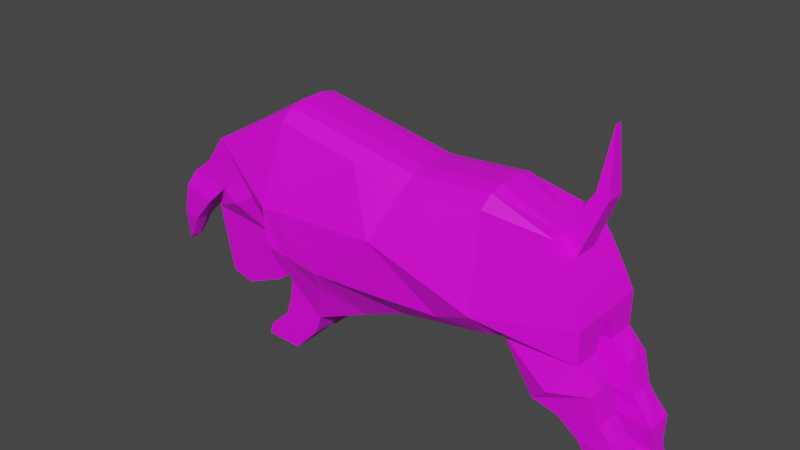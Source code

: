 # Source: bull.blend  (saved by Blender 3.3.6; exported with 4.5.12 LTS)
import bpy
from mathutils import Matrix  # noqa: F401  (used for matrix-valued properties, if any)

bpy.ops.wm.read_factory_settings(use_empty=True)
scene = bpy.context.scene
scene.name = 'Scene'

# ---- collections
col_collection = bpy.data.collections.new('Collection'); scene.collection.children.link(col_collection)

# ---- images (referenced by path relative to the original .blend; pixels are not part of the script)
import os
ASSET_DIR = os.environ.get("B2B_ASSET_DIR", "")  # directory of the original .blend (textures are referenced by path, not embedded)
HERE = os.path.dirname(os.path.abspath(__file__))  # packed textures are extracted next to this script under _unpacked/

def load_image(name, relpath, width, height, colorspace="sRGB"):
    """Load a texture the original file referenced (path relative to the .blend, or extracted next to this script)."""
    p = next((c for c in (os.path.join(HERE, relpath), os.path.join(ASSET_DIR, relpath)) if relpath and os.path.exists(c)), "")
    if p:
        img = bpy.data.images.load(p, check_existing=True)
        img.name = name
    else:  # same state as the original file: an image datablock whose file is absent (Cycles renders it pink)
        img = bpy.data.images.new(name, width, height)
        img.source = "FILE"
        img.filepath = "//" + (relpath or name)
    img.colorspace_settings.name = colorspace
    return img
img_bull = load_image('bull', 'bull.png', 1024, 1024, 'sRGB')

# ---- materials (node trees are filled in below, after node groups)
mat_material = bpy.data.materials.new('Material')
mat_material.use_transparent_shadow = False

# ---- material node trees
mat_material.use_nodes = True; mat_material.node_tree.nodes.clear()
_N = mat_material.node_tree.nodes; _L = mat_material.node_tree.links
n0 = _N.new('ShaderNodeBsdfPrincipled'); n0.name = 'Principled BSDF'; n0.location = (10, 300)
n0.distribution = 'GGX'
n0.subsurface_method = 'RANDOM_WALK_SKIN'
n0.inputs[3].default_value = 1.45
n0.inputs[27].default_value = (0.0, 0.0, 0.0, 1.0)
n0.inputs[28].default_value = 1.0
n1 = _N.new('ShaderNodeOutputMaterial'); n1.name = 'Material Output'; n1.location = (300, 300)
n2 = _N.new('ShaderNodeTexImage'); n2.name = 'Image Texture'; n2.location = (-280, 260)
n2.image = img_bull
_L.new(n0.outputs[0], n1.inputs[0])
_L.new(n2.outputs[0], n0.inputs[0])
n1.is_active_output = True

# ---- world
world_world = bpy.data.worlds.new('World'); scene.world = world_world
world_world.use_nodes = True; world_world.node_tree.nodes.clear()
_N = world_world.node_tree.nodes; _L = world_world.node_tree.links
n0 = _N.new('ShaderNodeOutputWorld'); n0.name = 'World Output'; n0.location = (300, 300)
n1 = _N.new('ShaderNodeBackground'); n1.name = 'Background'; n1.location = (10, 300)
n1.inputs[0].default_value = (0.05088, 0.05088, 0.05088, 1.0)
_L.new(n1.outputs[0], n0.inputs[0])
n0.is_active_output = True
world_world.color = (0.05088, 0.05088, 0.05088)
world_world.use_sun_shadow = False
world_world.sun_shadow_jitter_overblur = 0.0

# ---- meshes
me_cube_001 = bpy.data.meshes.new('Cube.001')
me_cube_001.from_pydata([(-0.1045, 0.2785, 0.4698), (0.2633, 0.2785, 0.4034), (0.8116, 0.2785, 0.4485), (1.213, 0.2785, 0.3669), (-0.686, 0.2785, 0.5742), (-1.258, 0.2785, 0.3123), (-1.396, 0.2785, 0.1153), (-1.548, 0.2785, -0.003371), (-1.609, 0.3053, -0.1244), (-1.659, 0.298, -0.3333), (-1.752, 0.2069, -0.611), (-1.678, 0.2431, -0.5493), (-1.555, 0.298, -0.3618), (-1.4, 0.3053, -0.1837), (-1.263, 0.2785, -0.04609), (-1.313, 0.2785, -0.1861), (-1.27, 0.2349, -0.6798), (-1.113, 0.2349, -0.7225), (-0.7786, 0.2785, -0.5611), (-0.8355, 0.2726, -0.2455), (-0.6552, 0.2785, -0.497), (-0.686, 0.2785, -0.6774), (-0.7264, 0.2785, -0.8032), (-0.8712, 0.2785, -0.9385), (-0.6433, 0.2785, -1.033), (-0.47, 0.2785, -0.8507), (-0.4171, 0.2785, -0.7126), (-0.07844, 0.2132, -0.5872), (0.2491, 0.2364, -0.4448), (0.878, 0.285, -0.3), (1.004, 0.2785, -0.2692), (1.203, 0.2785, -0.5921), (1.367, 0.2785, -0.6278), (1.509, 0.2785, -0.7296), (1.581, 0.2601, -0.8673), (1.476, 0.2785, -0.9646), (1.616, 0.2785, -1.017), (1.785, 0.2785, -1.033), (1.778, 0.2442, -0.929), (1.768, 0.2785, -0.7605), (1.683, 0.271, -0.6575), (1.635, 0.2785, -0.5999), (1.581, 0.2956, -0.4152), (1.474, 0.2785, -0.2739), (1.474, 0.2785, -0.05321), (1.412, 0.2785, 0.06783), (1.305, 0.2785, 0.2482), (0.8116, -1.58e-07, 0.5378), (0.2633, -5.127e-08, 0.4927), (-0.1045, 2.036e-08, 0.5591), (-0.686, 1.336e-07, 0.6636), (-1.258, 2.449e-07, 0.3123), (-0.8712, 0.1856, -0.9385), (-0.7264, 0.09282, -0.8032), (-0.7264, 0.1856, -0.8032), (-0.686, 0.09282, -0.6774), (-0.686, 0.1856, -0.6774), (-0.6552, 0.09282, -0.497), (-0.6552, 0.1856, -0.497), (-1.396, -0.0006154, 0.1153), (-1.263, 2.459e-07, -0.04609), (-1.313, 2.556e-07, -0.1861), (-1.27, 2.473e-07, -0.6798), (-1.113, 2.168e-07, -0.7225), (-0.7786, 1.516e-07, -0.5611), (-0.8355, 1.627e-07, -0.2455), (-0.6552, 1.276e-07, -0.497), (-0.4155, 8.089e-08, -0.7106), (-0.07844, 1.527e-08, -0.5872), (0.2491, -4.85e-08, -0.4448), (0.878, -1.71e-07, -0.3), (1.004, -1.955e-07, -0.2692), (1.474, -2.87e-07, -0.05321), (1.412, -2.749e-07, 0.06783), (1.305, -2.541e-07, 0.2482), (1.455, -2.833e-07, 0.6208), (1.431, -2.786e-07, 1.022), (1.357, -2.643e-07, 0.6541), (1.213, -2.361e-07, 0.3669), (0.1502, 0.4609, 0.1089), (-0.7186, 0.4486, 0.04581), (-0.89, 0.3736, 0.03596), (-1.067, 0.2785, 0.06371), (-1.041, 0.3872, -0.0511), (-0.8335, 0.2726, -0.2483), (-0.6928, 0.4563, -0.2012), (-0.2853, 0.4602, -0.2649), (-0.556, 0.4445, -0.2402), (-0.3297, 0.383, -0.417), (0.2197, 0.3937, -0.2801), (0.5655, 0.3356, -0.2906), (0.8444, 0.4047, -0.1547), (1.321, 0.3356, -0.472), (0.8116, 0.1856, 0.5151), (0.8116, 0.09282, 0.5378), (0.2633, 0.1856, 0.47), (0.2633, 0.09282, 0.4927), (-0.1045, 0.1856, 0.5365), (-0.1045, 0.09282, 0.5591), (-0.686, 0.1856, 0.6409), (-0.686, 0.09282, 0.6636), (-1.258, 0.1856, 0.3123), (-1.258, 0.09282, 0.3123), (-1.396, 0.1856, 0.1153), (-1.396, 0.09282, 0.1153), (-1.548, 0.1856, -0.003371), (-1.548, 0.1311, -0.003371), (-1.613, 0.2125, -0.1244), (-1.609, 0.1537, -0.1244), (-1.678, 0.2231, -0.3333), (-1.659, 0.1633, -0.3333), (-1.752, 0.1856, -0.611), (-1.752, 0.1644, -0.611), (-1.654, 0.1998, -0.5493), (-1.678, 0.1566, -0.5493), (-1.536, 0.2231, -0.3618), (-1.555, 0.1633, -0.3618), (-1.397, 0.1856, -0.1837), (-1.4, 0.1268, -0.1837), (-1.263, 0.1856, -0.04609), (-1.263, 0.09282, -0.04609), (-1.313, 0.1856, -0.1861), (-1.313, 0.09282, -0.1861), (-1.27, 0.1611, -0.6798), (-1.27, 0.09282, -0.6798), (-1.113, 0.1611, -0.7225), (-1.113, 0.09282, -0.7225), (-0.7786, 0.1856, -0.5611), (-0.7786, 0.09282, -0.5611), (-0.8355, 0.1817, -0.2455), (-0.8355, 0.09087, -0.2455), (-0.4155, 0.1856, -0.7106), (-0.4155, 0.09282, -0.7106), (-0.07844, 0.1422, -0.5872), (-0.07844, 0.07108, -0.5872), (0.2491, 0.1576, -0.4448), (0.2491, 0.07881, -0.4448), (0.878, 0.19, -0.3), (0.878, 0.09499, -0.3), (1.004, 0.1856, -0.2692), (1.004, 0.09282, -0.2692), (1.203, 0.1856, -0.611), (1.203, 0.0595, -0.5553), (1.367, 0.1856, -0.6442), (1.367, 0.09282, -0.6278), (1.509, 0.1856, -0.7296), (1.509, 0.09282, -0.7296), (1.581, 0.1856, -0.8673), (1.581, 0.1112, -0.8673), (1.476, 0.1856, -0.9646), (1.476, 0.09282, -0.9646), (1.616, 0.1856, -1.017), (1.616, 0.09282, -1.017), (1.785, 0.1856, -1.033), (1.785, 0.09282, -1.033), (1.778, 0.1856, -0.929), (1.778, 0.1271, -0.929), (1.768, 0.1856, -0.7605), (1.768, 0.09282, -0.7605), (1.683, 0.1856, -0.6442), (1.683, 0.1003, -0.6575), (1.635, 0.1856, -0.5872), (1.635, 0.09282, -0.5962), (1.581, 0.1856, -0.3974), (1.581, 0.09282, -0.4106), (1.474, 0.1856, -0.2739), (1.474, 0.09282, -0.2739), (1.474, 0.1856, -0.05321), (1.474, 0.09282, -0.05321), (1.412, 0.1856, 0.06783), (1.412, 0.09282, 0.06783), (1.305, 0.1856, 0.2482), (1.305, 0.09282, 0.2482), (1.454, 0.06302, 0.6196), (1.431, 0.02552, 1.022), (1.376, 0.06302, 0.6529), (1.213, 0.1856, 0.3669), (1.213, 0.09282, 0.3669), (-0.8712, 0.09282, -0.9385), (-0.6433, 0.1856, -1.033), (-0.6433, 0.09282, -1.033), (-0.47, 0.1856, -0.8507), (-0.47, 0.09282, -0.8507), (-0.8712, 0.2785, -0.9385), (-0.6433, 0.2785, -1.033), (-0.8712, 0.1856, -0.9385), (-0.8712, 0.09282, -0.9385), (-0.6433, 0.1856, -1.033), (-0.6433, 0.09282, -1.033), (-0.8712, 0.2785, -0.9385), (-0.6433, 0.2785, -1.033), (-0.8712, 0.1856, -0.9385), (-0.8712, 0.09282, -0.9385), (-0.6433, 0.1856, -1.033), (-0.6433, 0.09282, -1.033), (-0.8984, 0.2785, -1.024), (-0.8984, 0.1856, -1.024), (-0.8984, 0.09282, -1.024), (-0.1045, -0.2785, 0.4698), (0.2633, -0.2785, 0.4034), (0.8116, -0.2785, 0.4485), (1.213, -0.2785, 0.3669), (-0.686, -0.2785, 0.5742), (-1.258, -0.2785, 0.3123), (-1.396, -0.2785, 0.1153), (-1.548, -0.2785, -0.003371), (-1.609, -0.3053, -0.1244), (-1.659, -0.298, -0.3333), (-1.752, -0.2069, -0.611), (-1.678, -0.2431, -0.5493), (-1.555, -0.298, -0.3618), (-1.4, -0.3053, -0.1837), (-1.263, -0.2785, -0.04609), (-1.313, -0.2785, -0.1861), (-1.27, -0.2349, -0.6798), (-1.113, -0.2349, -0.7225), (-0.7786, -0.2785, -0.5611), (-0.8355, -0.2726, -0.2455), (-0.6552, -0.2785, -0.497), (-0.686, -0.2785, -0.6774), (-0.7264, -0.2785, -0.8032), (-0.8712, -0.2785, -0.9385), (-0.6433, -0.2785, -1.033), (-0.47, -0.2785, -0.8507), (-0.4171, -0.2785, -0.7126), (-0.07844, -0.2132, -0.5872), (0.2491, -0.2364, -0.4448), (0.878, -0.285, -0.3), (1.004, -0.2785, -0.2692), (1.203, -0.2785, -0.5921), (1.367, -0.2785, -0.6278), (1.509, -0.2785, -0.7296), (1.581, -0.2601, -0.8673), (1.476, -0.2785, -0.9646), (1.616, -0.2785, -1.017), (1.785, -0.2785, -1.033), (1.778, -0.2442, -0.929), (1.768, -0.2785, -0.7605), (1.683, -0.271, -0.6575), (1.635, -0.2785, -0.5999), (1.581, -0.2956, -0.4152), (1.474, -0.2785, -0.2739), (1.474, -0.2785, -0.05321), (1.412, -0.2785, 0.06783), (1.305, -0.2785, 0.2482), (-0.8712, -0.1856, -0.9385), (-0.7264, -0.09282, -0.8032), (-0.7264, -0.1856, -0.8032), (-0.686, -0.09282, -0.6774), (-0.686, -0.1856, -0.6774), (-0.6552, -0.09282, -0.497), (-0.6552, -0.1856, -0.497), (-1.396, 0.000616, 0.1153), (0.1502, -0.4609, 0.1089), (-0.7186, -0.4486, 0.04581), (-0.89, -0.3736, 0.03596), (-1.067, -0.2785, 0.06371), (-1.041, -0.3872, -0.0511), (-0.8335, -0.2726, -0.2483), (-0.6928, -0.4563, -0.2012), (-0.2853, -0.4602, -0.2649), (-0.556, -0.4445, -0.2402), (-0.3297, -0.383, -0.417), (0.2197, -0.3937, -0.2801), (0.5655, -0.3356, -0.2906), (0.8444, -0.4047, -0.1547), (1.321, -0.3356, -0.472), (0.8116, -0.1856, 0.5151), (0.8116, -0.09282, 0.5378), (0.2633, -0.1856, 0.47), (0.2633, -0.09282, 0.4927), (-0.1045, -0.1856, 0.5365), (-0.1045, -0.09282, 0.5591), (-0.686, -0.1856, 0.6409), (-0.686, -0.09282, 0.6636), (-1.258, -0.1856, 0.3123), (-1.258, -0.09282, 0.3123), (-1.396, -0.1856, 0.1153), (-1.396, -0.09282, 0.1153), (-1.548, -0.1856, -0.003371), (-1.548, -0.1311, -0.003371), (-1.613, -0.2125, -0.1244), (-1.609, -0.1537, -0.1244), (-1.678, -0.2231, -0.3333), (-1.659, -0.1633, -0.3333), (-1.752, -0.1856, -0.611), (-1.752, -0.1644, -0.611), (-1.654, -0.1998, -0.5493), (-1.678, -0.1566, -0.5493), (-1.536, -0.2231, -0.3618), (-1.555, -0.1633, -0.3618), (-1.397, -0.1856, -0.1837), (-1.4, -0.1268, -0.1837), (-1.263, -0.1856, -0.04609), (-1.263, -0.09282, -0.04609), (-1.313, -0.1856, -0.1861), (-1.313, -0.09282, -0.1861), (-1.27, -0.1611, -0.6798), (-1.27, -0.09282, -0.6798), (-1.113, -0.1611, -0.7225), (-1.113, -0.09282, -0.7225), (-0.7786, -0.1856, -0.5611), (-0.7786, -0.09282, -0.5611), (-0.8355, -0.1817, -0.2455), (-0.8355, -0.09087, -0.2455), (-0.4155, -0.1856, -0.7106), (-0.4155, -0.09282, -0.7106), (-0.07844, -0.1422, -0.5872), (-0.07844, -0.07108, -0.5872), (0.2491, -0.1576, -0.4448), (0.2491, -0.07881, -0.4448), (0.878, -0.19, -0.3), (0.878, -0.09499, -0.3), (1.004, -0.1856, -0.2692), (1.004, -0.09282, -0.2692), (1.203, -0.1856, -0.611), (1.203, -0.0595, -0.5553), (1.367, -0.1856, -0.6442), (1.367, -0.09282, -0.6278), (1.509, -0.1856, -0.7296), (1.509, -0.09282, -0.7296), (1.581, -0.1856, -0.8673), (1.581, -0.1112, -0.8673), (1.476, -0.1856, -0.9646), (1.476, -0.09282, -0.9646), (1.616, -0.1856, -1.017), (1.616, -0.09282, -1.017), (1.785, -0.1856, -1.033), (1.785, -0.09282, -1.033), (1.778, -0.1856, -0.929), (1.778, -0.1271, -0.929), (1.768, -0.1856, -0.7605), (1.768, -0.09282, -0.7605), (1.683, -0.1856, -0.6442), (1.683, -0.1003, -0.6575), (1.635, -0.1856, -0.5872), (1.635, -0.09282, -0.5962), (1.581, -0.1856, -0.3974), (1.581, -0.09282, -0.4106), (1.474, -0.1856, -0.2739), (1.474, -0.09282, -0.2739), (1.474, -0.1856, -0.05321), (1.474, -0.09282, -0.05321), (1.412, -0.1856, 0.06783), (1.412, -0.09282, 0.06783), (1.305, -0.1856, 0.2482), (1.305, -0.09282, 0.2482), (1.454, -0.06302, 0.6196), (1.431, -0.02552, 1.022), (1.376, -0.06302, 0.6529), (1.213, -0.1856, 0.3669), (1.213, -0.09282, 0.3669), (-0.8712, -0.09282, -0.9385), (-0.6433, -0.1856, -1.033), (-0.6433, -0.09282, -1.033), (-0.47, -0.1856, -0.8507), (-0.47, -0.09282, -0.8507), (-0.8712, -0.2785, -0.9385), (-0.6433, -0.2785, -1.033), (-0.8712, -0.1856, -0.9385), (-0.8712, -0.09282, -0.9385), (-0.6433, -0.1856, -1.033), (-0.6433, -0.09282, -1.033), (-0.8712, -0.2785, -0.9385), (-0.6433, -0.2785, -1.033), (-0.8712, -0.1856, -0.9385), (-0.8712, -0.09282, -0.9385), (-0.6433, -0.1856, -1.033), (-0.6433, -0.09282, -1.033), (-0.8984, -0.2785, -1.024), (-0.8984, -0.1856, -1.024), (-0.8984, -0.09282, -1.024)], [(187, 185), (193, 187), (361, 359), (367, 361)], [(9, 11, 10), (94, 47, 78, 177), (177, 78, 77, 175), (175, 77, 76, 174), (174, 76, 75, 173), (173, 75, 74, 172), (172, 74, 73, 170), (170, 73, 72, 168), (152, 156, 150), (156, 148, 150), (148, 156, 158), (158, 146, 148), (146, 158, 160), (160, 144, 146), (144, 160, 162), (162, 142, 144), (162, 164, 142), (142, 164, 166), (166, 140, 142), (71, 166, 72), (140, 166, 71), (72, 166, 168), (140, 71, 70, 138), (138, 70, 69, 136), (136, 69, 68, 134), (134, 68, 67, 132), (182, 181, 131, 132), (182, 132, 53), (53, 132, 55), (55, 132, 57), (132, 67, 66), (132, 66, 57), (20, 58, 57, 66, 65, 130, 129, 19, 84), (130, 65, 64, 128), (128, 64, 63, 126), (126, 63, 62, 124), (124, 62, 61, 122), (122, 61, 60, 120), (106, 118, 120), (106, 120, 104), (120, 102, 104), (102, 104, 51), (110, 112, 114), (110, 114, 116), (116, 108, 110), (108, 116, 118), (118, 106, 108), (102, 51, 50, 100), (100, 50, 49, 98), (98, 49, 48, 96), (96, 48, 47, 94), (2, 79, 1), (79, 0, 1), (79, 80, 0), (80, 4, 0), (80, 81, 5), (80, 5, 4), (81, 82, 6, 5), (14, 7, 6), (6, 82, 14), (13, 8, 14), (14, 8, 7), (11, 9, 12), (12, 9, 8), (8, 13, 12), (14, 83, 15), (83, 14, 82), (15, 83, 19), (83, 81, 84, 19), (19, 17, 15), (15, 17, 16), (17, 19, 18), (84, 80, 85), (81, 83, 82), (80, 84, 81), (85, 80, 87), (20, 84, 85), (29, 90, 91), (86, 87, 80), (87, 86, 88), (85, 26, 20), (26, 85, 87), (26, 88, 86, 27), (27, 86, 28), (88, 26, 87), (20, 26, 21), (131, 181, 25, 26), (21, 26, 22), (22, 26, 25), (1, 95, 93, 2), (25, 24, 22), (24, 23, 22), (28, 86, 89), (89, 90, 28), (79, 89, 86), (86, 80, 79), (28, 90, 29), (79, 91, 90, 89), (91, 79, 2), (30, 92, 31), (30, 29, 91), (43, 42, 31, 92), (92, 30, 91, 43), (44, 43, 91), (45, 44, 91), (46, 45, 91), (46, 91, 3), (2, 3, 91), (31, 42, 32), (32, 42, 33), (33, 42, 41), (41, 40, 33), (40, 39, 33), (39, 38, 34), (35, 34, 38), (34, 33, 39), (36, 38, 37), (95, 96, 94, 93), (0, 97, 95, 1), (97, 98, 96, 95), (4, 99, 97, 0), (99, 100, 98, 97), (5, 101, 99, 4), (101, 102, 100, 99), (6, 103, 101, 5), (103, 104, 102, 101), (7, 105, 103, 6), (105, 106, 104, 103), (8, 107, 105, 7), (107, 108, 106, 105), (9, 109, 107, 8), (109, 110, 108, 107), (10, 111, 109, 9), (111, 112, 110, 109), (11, 113, 111, 10), (113, 114, 112, 111), (12, 115, 113, 11), (115, 116, 114, 113), (13, 117, 115, 12), (117, 118, 116, 115), (14, 119, 117, 13), (119, 120, 118, 117), (15, 121, 119, 14), (121, 122, 120, 119), (16, 123, 121, 15), (123, 124, 122, 121), (17, 125, 123, 16), (125, 126, 124, 123), (18, 127, 125, 17), (127, 128, 126, 125), (19, 129, 127, 18), (129, 130, 128, 127), (27, 133, 131, 26), (133, 134, 132, 131), (28, 135, 133, 27), (135, 136, 134, 133), (29, 137, 135, 28), (137, 138, 136, 135), (30, 139, 137, 29), (139, 140, 138, 137), (31, 141, 139, 30), (141, 142, 140, 139), (32, 143, 141, 31), (143, 144, 142, 141), (33, 145, 143, 32), (145, 146, 144, 143), (34, 147, 145, 33), (147, 148, 146, 145), (35, 149, 147, 34), (149, 150, 148, 147), (36, 151, 149, 35), (151, 152, 150, 149), (37, 153, 151, 36), (153, 154, 152, 151), (38, 155, 153, 37), (155, 156, 154, 153), (39, 157, 155, 38), (157, 158, 156, 155), (40, 159, 157, 39), (159, 160, 158, 157), (41, 161, 159, 40), (161, 162, 160, 159), (42, 163, 161, 41), (163, 164, 162, 161), (43, 165, 163, 42), (165, 166, 164, 163), (44, 167, 165, 43), (167, 168, 166, 165), (45, 169, 167, 44), (169, 170, 168, 167), (46, 171, 169, 45), (171, 172, 170, 169), (2, 93, 176, 3), (93, 94, 177, 176), (104, 120, 60), (104, 60, 59), (104, 59, 51), (21, 56, 58, 20), (56, 55, 57, 58), (22, 54, 56, 21), (54, 53, 55, 56), (23, 52, 54, 22), (52, 178, 53, 54), (178, 52, 185, 186), (179, 180, 188, 187), (25, 181, 179, 24), (181, 182, 180, 179), (178, 182, 53), (178, 180, 182), (152, 154, 156), (36, 35, 38), (3, 176, 171, 46), (172, 171, 176, 177), (172, 177, 173), (177, 175, 173), (174, 173, 175), (196, 193, 194, 197), (195, 190, 193, 196), (23, 24, 184, 183), (180, 178, 186, 188), (24, 179, 187, 184), (52, 23, 183, 185), (190, 195, 189), (185, 183, 189, 191), (188, 186, 192, 194), (186, 185, 191, 192), (183, 184, 190, 189), (192, 191, 196, 197), (191, 189, 195, 196), (192, 197, 194), (207, 208, 209), (268, 351, 78, 47), (351, 349, 77, 78), (349, 348, 76, 77), (348, 347, 75, 76), (347, 346, 74, 75), (346, 344, 73, 74), (344, 342, 72, 73), (326, 324, 330), (330, 324, 322), (322, 332, 330), (332, 322, 320), (320, 334, 332), (334, 320, 318), (318, 336, 334), (336, 318, 316), (336, 316, 338), (316, 340, 338), (340, 316, 314), (71, 72, 340), (314, 71, 340), (72, 342, 340), (314, 312, 70, 71), (312, 310, 69, 70), (310, 308, 68, 69), (308, 306, 67, 68), (356, 306, 305, 355), (356, 246, 306), (246, 248, 306), (248, 250, 306), (306, 66, 67), (306, 250, 66), (218, 258, 217, 303, 304, 65, 66, 250, 251), (304, 302, 64, 65), (302, 300, 63, 64), (300, 298, 62, 63), (298, 296, 61, 62), (296, 294, 60, 61), (280, 294, 292), (280, 278, 294), (294, 278, 276), (276, 51, 278), (284, 288, 286), (284, 290, 288), (290, 284, 282), (282, 292, 290), (292, 282, 280), (276, 274, 50, 51), (274, 272, 49, 50), (272, 270, 48, 49), (270, 268, 47, 48), (200, 199, 253), (253, 199, 198), (253, 198, 254), (254, 198, 202), (254, 203, 255), (254, 202, 203), (255, 203, 204, 256), (212, 204, 205), (204, 212, 256), (211, 212, 206), (212, 205, 206), (209, 210, 207), (210, 206, 207), (206, 210, 211), (212, 213, 257), (257, 256, 212), (213, 217, 257), (257, 217, 258, 255), (217, 213, 215), (213, 214, 215), (215, 216, 217), (258, 259, 254), (255, 256, 257), (254, 255, 258), (259, 261, 254), (218, 259, 258), (227, 265, 264), (260, 254, 261), (261, 262, 260), (259, 218, 224), (224, 261, 259), (224, 225, 260, 262), (225, 226, 260), (262, 261, 224), (218, 219, 224), (305, 224, 223, 355), (219, 220, 224), (220, 223, 224), (199, 200, 267, 269), (223, 220, 222), (222, 220, 221), (226, 263, 260), (263, 226, 264), (253, 260, 263), (260, 253, 254), (226, 227, 264), (253, 263, 264, 265), (265, 200, 253), (228, 229, 266), (228, 265, 227), (241, 266, 229, 240), (266, 241, 265, 228), (242, 265, 241), (243, 265, 242), (244, 265, 243), (244, 201, 265), (200, 265, 201), (229, 230, 240), (230, 231, 240), (231, 239, 240), (239, 231, 238), (238, 231, 237), (237, 232, 236), (233, 236, 232), (232, 237, 231), (234, 235, 236), (269, 267, 268, 270), (198, 199, 269, 271), (271, 269, 270, 272), (202, 198, 271, 273), (273, 271, 272, 274), (203, 202, 273, 275), (275, 273, 274, 276), (204, 203, 275, 277), (277, 275, 276, 278), (205, 204, 277, 279), (279, 277, 278, 280), (206, 205, 279, 281), (281, 279, 280, 282), (207, 206, 281, 283), (283, 281, 282, 284), (208, 207, 283, 285), (285, 283, 284, 286), (209, 208, 285, 287), (287, 285, 286, 288), (210, 209, 287, 289), (289, 287, 288, 290), (211, 210, 289, 291), (291, 289, 290, 292), (212, 211, 291, 293), (293, 291, 292, 294), (213, 212, 293, 295), (295, 293, 294, 296), (214, 213, 295, 297), (297, 295, 296, 298), (215, 214, 297, 299), (299, 297, 298, 300), (216, 215, 299, 301), (301, 299, 300, 302), (217, 216, 301, 303), (303, 301, 302, 304), (225, 224, 305, 307), (307, 305, 306, 308), (226, 225, 307, 309), (309, 307, 308, 310), (227, 226, 309, 311), (311, 309, 310, 312), (228, 227, 311, 313), (313, 311, 312, 314), (229, 228, 313, 315), (315, 313, 314, 316), (230, 229, 315, 317), (317, 315, 316, 318), (231, 230, 317, 319), (319, 317, 318, 320), (232, 231, 319, 321), (321, 319, 320, 322), (233, 232, 321, 323), (323, 321, 322, 324), (234, 233, 323, 325), (325, 323, 324, 326), (235, 234, 325, 327), (327, 325, 326, 328), (236, 235, 327, 329), (329, 327, 328, 330), (237, 236, 329, 331), (331, 329, 330, 332), (238, 237, 331, 333), (333, 331, 332, 334), (239, 238, 333, 335), (335, 333, 334, 336), (240, 239, 335, 337), (337, 335, 336, 338), (241, 240, 337, 339), (339, 337, 338, 340), (242, 241, 339, 341), (341, 339, 340, 342), (243, 242, 341, 343), (343, 341, 342, 344), (244, 243, 343, 345), (345, 343, 344, 346), (200, 201, 350, 267), (267, 350, 351, 268), (278, 60, 294), (278, 252, 60), (278, 51, 252), (219, 218, 251, 249), (249, 251, 250, 248), (220, 219, 249, 247), (247, 249, 248, 246), (221, 220, 247, 245), (245, 247, 246, 352), (352, 360, 359, 245), (353, 361, 362, 354), (223, 222, 353, 355), (355, 353, 354, 356), (352, 246, 356), (352, 356, 354), (326, 330, 328), (234, 236, 233), (201, 244, 345, 350), (346, 351, 350, 345), (346, 347, 351), (351, 347, 349), (348, 349, 347), (370, 371, 368, 367), (369, 370, 367, 364), (221, 357, 358, 222), (354, 362, 360, 352), (222, 358, 361, 353), (245, 359, 357, 221), (364, 363, 369), (359, 365, 363, 357), (362, 368, 366, 360), (360, 366, 365, 359), (357, 363, 364, 358), (366, 371, 370, 365), (365, 370, 369, 363), (366, 368, 371)])
_uv = me_cube_001.uv_layers.new(name='UVMap')
_uv.uv.foreach_set('vector', [0.5343, 0.7318, 0.58, 0.7357, 0.593, 0.7511, 0.9177, 0.4267, 0.9373, 0.4263, 0.9411, 0.5164, 0.9215, 0.5168, 0.2772, 0.7515, 0.297, 0.7515, 0.297, 0.8196, 0.2836, 0.8209, 0.2836, 0.8209, 0.297, 0.8196, 0.297, 0.8979, 0.2915, 0.8979, 0.7404, 0.5265, 0.7458, 0.5265, 0.7458, 0.6116, 0.7325, 0.6118, 0.7325, 0.6118, 0.7458, 0.6116, 0.7458, 0.685, 0.7261, 0.685, 0.7261, 0.685, 0.7458, 0.685, 0.7458, 0.7264, 0.7261, 0.7264, 0.7261, 0.7264, 0.7458, 0.7264, 0.7458, 0.7538, 0.7261, 0.7538, 0.492, 0.9556, 0.4533, 0.9597, 0.5104, 0.9297, 0.4533, 0.9597, 0.4805, 0.9252, 0.5104, 0.9297, 0.4805, 0.9252, 0.4533, 0.9597, 0.4347, 0.9287, 0.4347, 0.9287, 0.4765, 0.8924, 0.4805, 0.9252, 0.4765, 0.8924, 0.4347, 0.9287, 0.4375, 0.9005, 0.4375, 0.9005, 0.4894, 0.8575, 0.4765, 0.8924, 0.4894, 0.8575, 0.4375, 0.9005, 0.4385, 0.884, 0.4385, 0.884, 0.5094, 0.825, 0.4894, 0.8575, 0.4385, 0.884, 0.4259, 0.8449, 0.5094, 0.825, 0.5094, 0.825, 0.4259, 0.8449, 0.4284, 0.8081, 0.4284, 0.8081, 0.5104, 0.7511, 0.5094, 0.825, 0.8545, 0.8627, 0.8562, 0.9626, 0.8087, 0.9626, 0.7603, 0.1601, 0.7603, 0.06662, 0.78, 0.1601, 0.7458, 0.7538, 0.7261, 0.8001, 0.7261, 0.7538, 0.7603, 0.1601, 0.78, 0.1601, 0.78, 0.1827, 0.7598, 0.1827, 0.7598, 0.1827, 0.78, 0.1827, 0.78, 0.2963, 0.7632, 0.2963, 0.7632, 0.2963, 0.78, 0.2963, 0.78, 0.3503, 0.7649, 0.3503, 0.7649, 0.3503, 0.78, 0.3503, 0.78, 0.4076, 0.7603, 0.4076, 0.2772, 0.9307, 0.297, 0.9307, 0.297, 0.9584, 0.2772, 0.9584, 0.2089, 0.906, 0.2115, 0.8742, 0.2622, 0.9209, 0.2622, 0.9209, 0.2115, 0.8742, 0.2663, 0.8932, 0.2663, 0.8932, 0.2115, 0.8742, 0.2772, 0.8559, 0.7603, 0.4076, 0.78, 0.4076, 0.78, 0.4715, 0.7603, 0.4076, 0.78, 0.4715, 0.7603, 0.4715, 0.7208, 0.4715, 0.7405, 0.4715, 0.7603, 0.4715, 0.78, 0.4715, 0.78, 0.5265, 0.7607, 0.5265, 0.7414, 0.5265, 0.7221, 0.5265, 0.7221, 0.5259, 0.1407, 0.83, 0.1407, 0.8106, 0.2089, 0.8106, 0.2089, 0.8304, 0.05244, 0.8304, 0.05244, 0.8106, 0.1064, 0.8106, 0.1064, 0.8304, 0.1064, 0.8304, 0.1064, 0.8106, 0.1407, 0.8106, 0.1407, 0.8304, 0.5499, 0.7511, 0.5696, 0.7511, 0.5696, 0.8449, 0.5499, 0.8449, 0.5499, 0.8449, 0.5696, 0.8449, 0.5696, 0.8765, 0.5499, 0.8765, 0.6287, 0.8785, 0.6772, 0.8688, 0.6811, 0.9102, 0.6287, 0.8785, 0.6811, 0.9102, 0.6375, 0.9187, 0.6811, 0.9102, 0.6335, 0.9696, 0.6375, 0.9187, 0.8538, 0.7478, 0.8538, 0.698, 0.8735, 0.7478, 0.6551, 0.8092, 0.6774, 0.7511, 0.6811, 0.7712, 0.6551, 0.8092, 0.6811, 0.7712, 0.6761, 0.8186, 0.6761, 0.8186, 0.6351, 0.8502, 0.6551, 0.8092, 0.6351, 0.8502, 0.6761, 0.8186, 0.6772, 0.8688, 0.6772, 0.8688, 0.6287, 0.8785, 0.6351, 0.8502, 0.8538, 0.7478, 0.8735, 0.7478, 0.8735, 0.8627, 0.8538, 0.8627, 0.9143, 0.1086, 0.9339, 0.1082, 0.9364, 0.2337, 0.9168, 0.2341, 0.9168, 0.2341, 0.9364, 0.2337, 0.938, 0.3131, 0.9184, 0.3135, 0.9184, 0.3135, 0.938, 0.3131, 0.9373, 0.4263, 0.9177, 0.4267, 0.3682, 0.2068, 0.441, 0.348, 0.3778, 0.3233, 0.441, 0.348, 0.3636, 0.4015, 0.3778, 0.3233, 0.441, 0.348, 0.4543, 0.5325, 0.3636, 0.4015, 0.4543, 0.5325, 0.3414, 0.525, 0.3636, 0.4015, 0.4543, 0.5325, 0.4561, 0.5687, 0.3971, 0.6466, 0.4543, 0.5325, 0.3971, 0.6466, 0.3414, 0.525, 0.4561, 0.5687, 0.4499, 0.6059, 0.439, 0.6758, 0.3971, 0.6466, 0.4733, 0.6476, 0.4642, 0.7081, 0.439, 0.6758, 0.439, 0.6758, 0.4499, 0.6059, 0.4733, 0.6476, 0.5026, 0.6769, 0.49, 0.7213, 0.4733, 0.6476, 0.4733, 0.6476, 0.49, 0.7213, 0.4642, 0.7081, 0.58, 0.7357, 0.5343, 0.7318, 0.5404, 0.7096, 0.5404, 0.7096, 0.5343, 0.7318, 0.49, 0.7213, 0.49, 0.7213, 0.5026, 0.6769, 0.5404, 0.7096, 0.4733, 0.6476, 0.4747, 0.6009, 0.503, 0.6581, 0.4747, 0.6009, 0.4733, 0.6476, 0.4499, 0.6059, 0.503, 0.6581, 0.4747, 0.6009, 0.5156, 0.5568, 0.4747, 0.6009, 0.4561, 0.5687, 0.5162, 0.5563, 0.5156, 0.5568, 0.5156, 0.5568, 0.6168, 0.6156, 0.503, 0.6581, 0.503, 0.6581, 0.6168, 0.6156, 0.6077, 0.6489, 0.6168, 0.6156, 0.5156, 0.5568, 0.5827, 0.5446, 0.3408, 0.7515, 0.3408, 0.8283, 0.3167, 0.7884, 0.4561, 0.5687, 0.4747, 0.6009, 0.4499, 0.6059, 0.4543, 0.5325, 0.5162, 0.5563, 0.4561, 0.5687, 0.5068, 0.5271, 0.4543, 0.5325, 0.5151, 0.498, 0.7208, 0.4715, 0.7221, 0.5259, 0.683, 0.5016, 0.5272, 0.1927, 0.5254, 0.2593, 0.4968, 0.2003, 0.5204, 0.4405, 0.5151, 0.498, 0.4543, 0.5325, 0.5151, 0.498, 0.5204, 0.4405, 0.5524, 0.4496, 0.5068, 0.5271, 0.6149, 0.4678, 0.5691, 0.5184, 0.6149, 0.4678, 0.5068, 0.5271, 0.5151, 0.498, 0.6149, 0.4678, 0.5524, 0.4496, 0.5204, 0.4405, 0.588, 0.3957, 0.588, 0.3957, 0.5204, 0.4405, 0.5578, 0.3262, 0.5524, 0.4496, 0.6149, 0.4678, 0.5151, 0.498, 0.5691, 0.5184, 0.6149, 0.4678, 0.6074, 0.525, 0.297, 0.9584, 0.297, 0.9307, 0.3167, 0.9307, 0.3167, 0.9581, 0.6074, 0.525, 0.6149, 0.4678, 0.6341, 0.5335, 0.6341, 0.5335, 0.6149, 0.4678, 0.6442, 0.4791, 0.881, 0.3175, 0.8992, 0.3147, 0.8985, 0.4279, 0.8803, 0.4307, 0.6442, 0.4791, 0.683, 0.5159, 0.6341, 0.5335, 0.683, 0.5159, 0.6629, 0.5643, 0.6341, 0.5335, 0.5578, 0.3262, 0.5204, 0.4405, 0.5234, 0.333, 0.5234, 0.333, 0.5254, 0.2593, 0.5578, 0.3262, 0.441, 0.348, 0.5234, 0.333, 0.5204, 0.4405, 0.5204, 0.4405, 0.4543, 0.5325, 0.441, 0.348, 0.5578, 0.3262, 0.5254, 0.2593, 0.5272, 0.1927, 0.441, 0.348, 0.4968, 0.2003, 0.5254, 0.2593, 0.5234, 0.333, 0.4968, 0.2003, 0.441, 0.348, 0.3682, 0.2068, 0.5207, 0.166, 0.5639, 0.09869, 0.5893, 0.1236, 0.5207, 0.166, 0.5272, 0.1927, 0.4968, 0.2003, 0.5217, 0.06611, 0.5517, 0.04346, 0.5893, 0.1236, 0.5639, 0.09869, 0.5639, 0.09869, 0.5207, 0.166, 0.4968, 0.2003, 0.5217, 0.06611, 0.4748, 0.06612, 0.5217, 0.06611, 0.4968, 0.2003, 0.449, 0.07924, 0.4748, 0.06612, 0.4968, 0.2003, 0.4107, 0.1019, 0.449, 0.07924, 0.4968, 0.2003, 0.4107, 0.1019, 0.4968, 0.2003, 0.3855, 0.1216, 0.3682, 0.2068, 0.3855, 0.1216, 0.4968, 0.2003, 0.5893, 0.1236, 0.5517, 0.04346, 0.5968, 0.08878, 0.5968, 0.08878, 0.5517, 0.04346, 0.6185, 0.05851, 0.6185, 0.05851, 0.5517, 0.04346, 0.5909, 0.03179, 0.5909, 0.03179, 0.6031, 0.02168, 0.6185, 0.05851, 0.6031, 0.02168, 0.625, 0.003546, 0.6185, 0.05851, 0.625, 0.003546, 0.6607, 0.001398, 0.6477, 0.04331, 0.6684, 0.06556, 0.6477, 0.04331, 0.6607, 0.001398, 0.6477, 0.04331, 0.6185, 0.05851, 0.625, 0.003546, 0.6795, 0.0358, 0.6607, 0.001398, 0.683, 0.0, 0.8992, 0.3147, 0.9184, 0.3135, 0.9177, 0.4267, 0.8985, 0.4279, 0.8794, 0.2381, 0.8977, 0.2353, 0.8992, 0.3147, 0.881, 0.3175, 0.8977, 0.2353, 0.9168, 0.2341, 0.9184, 0.3135, 0.8992, 0.3147, 0.877, 0.1126, 0.8952, 0.1098, 0.8977, 0.2353, 0.8794, 0.2381, 0.8952, 0.1098, 0.9143, 0.1086, 0.9168, 0.2341, 0.8977, 0.2353, 0.8822, 0.002279, 0.9019, 0.001899, 0.8952, 0.1098, 0.877, 0.1126, 0.8341, 0.7478, 0.8538, 0.7478, 0.8538, 0.8627, 0.8341, 0.8582, 0.8144, 0.698, 0.8341, 0.698, 0.8341, 0.7478, 0.8144, 0.7478, 0.8341, 0.698, 0.8538, 0.698, 0.8538, 0.7478, 0.8341, 0.7478, 0.8144, 0.6625, 0.8341, 0.6625, 0.8341, 0.698, 0.8144, 0.698, 0.8341, 0.6625, 0.8457, 0.6625, 0.8538, 0.698, 0.8341, 0.698, 0.8087, 0.6337, 0.8284, 0.6334, 0.8341, 0.6625, 0.8144, 0.6625, 0.8284, 0.6334, 0.8409, 0.6337, 0.8457, 0.6625, 0.8341, 0.6625, 0.8102, 0.5886, 0.8261, 0.5871, 0.8284, 0.6334, 0.8087, 0.6337, 0.8261, 0.5871, 0.8388, 0.5886, 0.8409, 0.6337, 0.8284, 0.6334, 0.8296, 0.5265, 0.8341, 0.5265, 0.8261, 0.5871, 0.8102, 0.5886, 0.8341, 0.5265, 0.8386, 0.5265, 0.8388, 0.5886, 0.8261, 0.5871, 0.2085, 0.962, 0.1983, 0.96, 0.2049, 0.9467, 0.2085, 0.9495, 0.1983, 0.96, 0.194, 0.9506, 0.2014, 0.9439, 0.2049, 0.9467, 0.1393, 0.9325, 0.1551, 0.9308, 0.1652, 0.9653, 0.156, 0.9659, 0.1551, 0.9308, 0.1676, 0.9283, 0.1741, 0.9632, 0.1652, 0.9653, 0.133, 0.9006, 0.1582, 0.897, 0.1551, 0.9308, 0.1393, 0.9325, 0.1582, 0.897, 0.1705, 0.8951, 0.1676, 0.9283, 0.1551, 0.9308, 0.1351, 0.8755, 0.1546, 0.8727, 0.1582, 0.897, 0.133, 0.9006, 0.1546, 0.8727, 0.1741, 0.8698, 0.1705, 0.8951, 0.1582, 0.897, 0.5104, 0.8449, 0.5301, 0.8449, 0.5301, 0.8765, 0.5104, 0.8765, 0.5301, 0.8449, 0.5499, 0.8449, 0.5499, 0.8765, 0.5301, 0.8765, 0.5196, 0.7511, 0.5353, 0.7511, 0.5301, 0.8449, 0.5104, 0.8449, 0.5353, 0.7511, 0.5499, 0.7511, 0.5499, 0.8449, 0.5301, 0.8449, 0.1064, 0.8606, 0.1064, 0.8449, 0.1407, 0.8449, 0.1407, 0.8606, 0.1064, 0.8449, 0.1064, 0.8304, 0.1407, 0.8304, 0.1407, 0.8449, 0.05244, 0.8698, 0.05244, 0.8501, 0.1064, 0.8449, 0.1064, 0.8606, 0.05244, 0.8501, 0.05244, 0.8304, 0.1064, 0.8304, 0.1064, 0.8449, 0.1407, 0.8686, 0.1407, 0.8493, 0.2089, 0.8501, 0.2089, 0.8698, 0.1407, 0.8493, 0.1407, 0.83, 0.2089, 0.8304, 0.2089, 0.8501, 0.7347, 0.3503, 0.7498, 0.3503, 0.7405, 0.4076, 0.7208, 0.4078, 0.7498, 0.3503, 0.7649, 0.3503, 0.7603, 0.4076, 0.7405, 0.4076, 0.7298, 0.2963, 0.7465, 0.2963, 0.7498, 0.3503, 0.7347, 0.3503, 0.7465, 0.2963, 0.7632, 0.2963, 0.7649, 0.3503, 0.7498, 0.3503, 0.7194, 0.1827, 0.7396, 0.1827, 0.7465, 0.2963, 0.7298, 0.2963, 0.7396, 0.1827, 0.7598, 0.1827, 0.7632, 0.2963, 0.7465, 0.2963, 0.7208, 0.1601, 0.7405, 0.1601, 0.7396, 0.1827, 0.7194, 0.1827, 0.7405, 0.1601, 0.7603, 0.1601, 0.7598, 0.1827, 0.7396, 0.1827, 0.7208, 0.09588, 0.7405, 0.09443, 0.7405, 0.1601, 0.7208, 0.1601, 0.7405, 0.09443, 0.7673, 0.0987, 0.7603, 0.1601, 0.7405, 0.1601, 0.7208, 0.06069, 0.7405, 0.05943, 0.7405, 0.09443, 0.7208, 0.09588, 0.7405, 0.05943, 0.7603, 0.06069, 0.7673, 0.0987, 0.7405, 0.09443, 0.7208, 0.02466, 0.7405, 0.02466, 0.7405, 0.05943, 0.7208, 0.06069, 0.7405, 0.02466, 0.7603, 0.02466, 0.7603, 0.06069, 0.7405, 0.05943, 0.7247, 0.0, 0.7405, 0.0, 0.7405, 0.02466, 0.7208, 0.02466, 0.7405, 0.0, 0.7564, 0.0, 0.7603, 0.02466, 0.7405, 0.02466, 0.2016, 0.8698, 0.2016, 0.8895, 0.1741, 0.8895, 0.1741, 0.8737, 0.2016, 0.8895, 0.2016, 0.9093, 0.1741, 0.9054, 0.1741, 0.8895, 0.5104, 0.9112, 0.5301, 0.9112, 0.5301, 0.9429, 0.5104, 0.9429, 0.5301, 0.9112, 0.5499, 0.9112, 0.5499, 0.9429, 0.5301, 0.9429, 0.5104, 0.8765, 0.5301, 0.8765, 0.5301, 0.9112, 0.5104, 0.9112, 0.5301, 0.8765, 0.5499, 0.8765, 0.5499, 0.9112, 0.5301, 0.9112, 0.694, 0.9475, 0.7064, 0.9475, 0.7064, 0.9697, 0.6867, 0.9697, 0.7064, 0.9475, 0.7188, 0.9475, 0.7261, 0.9697, 0.7064, 0.9697, 0.6867, 0.9118, 0.7064, 0.9118, 0.7064, 0.9475, 0.694, 0.9475, 0.7064, 0.9118, 0.7261, 0.9118, 0.7188, 0.9475, 0.7064, 0.9475, 0.6883, 0.8874, 0.7064, 0.8846, 0.7064, 0.9118, 0.6867, 0.9118, 0.7064, 0.8846, 0.7245, 0.8874, 0.7261, 0.9118, 0.7064, 0.9118, 0.6867, 0.8738, 0.7064, 0.8711, 0.7064, 0.8846, 0.6883, 0.8874, 0.7064, 0.8711, 0.7261, 0.873, 0.7245, 0.8874, 0.7064, 0.8846, 0.683, 0.8332, 0.7064, 0.8295, 0.7064, 0.8711, 0.6867, 0.8738, 0.7064, 0.8295, 0.7261, 0.8323, 0.7261, 0.873, 0.7064, 0.8711, 0.6867, 0.8001, 0.7064, 0.8001, 0.7064, 0.8295, 0.683, 0.8332, 0.7064, 0.8001, 0.7261, 0.8001, 0.7261, 0.8323, 0.7064, 0.8295, 0.6867, 0.7538, 0.7064, 0.7538, 0.7064, 0.8001, 0.6867, 0.8001, 0.7064, 0.7538, 0.7261, 0.7538, 0.7261, 0.8001, 0.7064, 0.8001, 0.6867, 0.7264, 0.7064, 0.7264, 0.7064, 0.7538, 0.6867, 0.7538, 0.7064, 0.7264, 0.7261, 0.7264, 0.7261, 0.7538, 0.7064, 0.7538, 0.6867, 0.685, 0.7064, 0.685, 0.7064, 0.7264, 0.6867, 0.7264, 0.7064, 0.685, 0.7261, 0.685, 0.7261, 0.7264, 0.7064, 0.7264, 0.8803, 0.4307, 0.8985, 0.4279, 0.9019, 0.5172, 0.8822, 0.5176, 0.8985, 0.4279, 0.9177, 0.4267, 0.9215, 0.5168, 0.9019, 0.5172, 0.1741, 0.9826, 0.1741, 0.9439, 0.1939, 0.9439, 0.1741, 0.9826, 0.1939, 0.9439, 0.194, 0.9826, 0.8538, 0.698, 0.8737, 0.698, 0.8735, 0.7478, 0.05244, 0.936, 0.07217, 0.936, 0.07217, 0.974, 0.05244, 0.974, 0.07217, 0.936, 0.09189, 0.936, 0.09189, 0.974, 0.07217, 0.974, 0.05244, 0.908, 0.07217, 0.908, 0.07217, 0.936, 0.05244, 0.936, 0.07217, 0.908, 0.09189, 0.908, 0.09189, 0.936, 0.07217, 0.936, 0.05244, 0.8698, 0.07217, 0.8698, 0.07217, 0.908, 0.05244, 0.908, 0.07217, 0.8698, 0.09189, 0.8698, 0.09189, 0.908, 0.07217, 0.908, 0.5104, 0.7511, 0.5104, 0.7511, 0.5104, 0.7511, 0.5104, 0.7511, 0.5104, 0.7511, 0.5104, 0.7511, 0.5104, 0.7511, 0.5104, 0.7511, 0.3167, 0.9307, 0.297, 0.9307, 0.297, 0.8979, 0.3167, 0.8979, 0.297, 0.9307, 0.2772, 0.9307, 0.2772, 0.8979, 0.297, 0.8979, 0.2772, 0.9603, 0.2089, 0.906, 0.2622, 0.9209, 0.2772, 0.9603, 0.2249, 0.9571, 0.2089, 0.906, 0.492, 0.9556, 0.4644, 0.9787, 0.4533, 0.9597, 0.6795, 0.0358, 0.6684, 0.06556, 0.6607, 0.001398, 0.6867, 0.6571, 0.7064, 0.6571, 0.7064, 0.685, 0.6867, 0.685, 0.7261, 0.685, 0.7064, 0.685, 0.7064, 0.6571, 0.7261, 0.6571, 0.9435, 0.5265, 0.9701, 0.5442, 0.9384, 0.6116, 0.9701, 0.5442, 0.9564, 0.613, 0.9384, 0.6116, 0.9701, 0.6912, 0.9384, 0.6116, 0.9564, 0.613, 0.9578, 0.9745, 0.9578, 0.9232, 0.9775, 0.9232, 0.9775, 0.9745, 0.9381, 0.9745, 0.9381, 0.9232, 0.9578, 0.9232, 0.9578, 0.9745, 0.5104, 0.7511, 0.5104, 0.7511, 0.5104, 0.7511, 0.5104, 0.7511, 0.5104, 0.7511, 0.5104, 0.7511, 0.5104, 0.7511, 0.5104, 0.7511, 0.5104, 0.7511, 0.5104, 0.7511, 0.5104, 0.7511, 0.5104, 0.7511, 0.5104, 0.7511, 0.5104, 0.7511, 0.5104, 0.7511, 0.5104, 0.7511, 0.9746, 0.5265, 0.9891, 0.5788, 0.9701, 0.5788, 0.5104, 0.7511, 0.5104, 0.7511, 0.5104, 0.7511, 0.5104, 0.7511, 0.5104, 0.7511, 0.5104, 0.7511, 0.5104, 0.7511, 0.5104, 0.7511, 0.5104, 0.7511, 0.5104, 0.7511, 0.5104, 0.7511, 0.5104, 0.7511, 0.5104, 0.7511, 0.5104, 0.7511, 0.5104, 0.7511, 0.5104, 0.7511, 0.5887, 0.9429, 0.5887, 0.9626, 0.5697, 0.9626, 0.5697, 0.9429, 0.5887, 0.9626, 0.5887, 0.9824, 0.5697, 0.9824, 0.5697, 0.9626, 0.9891, 0.6311, 0.9701, 0.6311, 0.9847, 0.5788, 0.1926, 0.01967, 0.2522, 0.0, 0.2389, 0.01563, 0.9569, 0.4259, 0.9607, 0.5161, 0.9411, 0.5164, 0.9373, 0.4263, 0.3167, 0.7515, 0.3103, 0.8209, 0.297, 0.8196, 0.297, 0.7515, 0.3103, 0.8209, 0.3024, 0.8979, 0.297, 0.8979, 0.297, 0.8196, 0.7513, 0.5265, 0.7592, 0.6118, 0.7458, 0.6116, 0.7458, 0.5265, 0.7592, 0.6118, 0.7656, 0.685, 0.7458, 0.685, 0.7458, 0.6116, 0.7656, 0.685, 0.7656, 0.7264, 0.7458, 0.7264, 0.7458, 0.685, 0.7656, 0.7264, 0.7656, 0.7538, 0.7458, 0.7538, 0.7458, 0.7264, 0.4075, 0.7742, 0.4259, 0.8001, 0.3685, 0.7704, 0.3685, 0.7704, 0.4259, 0.8001, 0.3959, 0.8047, 0.3959, 0.8047, 0.3503, 0.8011, 0.3685, 0.7704, 0.3503, 0.8011, 0.3959, 0.8047, 0.392, 0.8374, 0.392, 0.8374, 0.3529, 0.8294, 0.3503, 0.8011, 0.3529, 0.8294, 0.392, 0.8374, 0.4049, 0.8723, 0.4049, 0.8723, 0.354, 0.8459, 0.3529, 0.8294, 0.354, 0.8459, 0.4049, 0.8723, 0.4252, 0.9046, 0.354, 0.8459, 0.4252, 0.9046, 0.3414, 0.885, 0.4252, 0.9046, 0.3439, 0.9218, 0.3414, 0.885, 0.3439, 0.9218, 0.4252, 0.9046, 0.4259, 0.9787, 0.8986, 0.8627, 0.8986, 0.9726, 0.8562, 0.9534, 0.7997, 0.1601, 0.78, 0.1601, 0.7997, 0.06662, 0.7458, 0.7538, 0.7656, 0.7538, 0.7656, 0.8001, 0.7997, 0.1601, 0.8002, 0.1827, 0.78, 0.1827, 0.78, 0.1601, 0.8002, 0.1827, 0.7967, 0.2963, 0.78, 0.2963, 0.78, 0.1827, 0.7967, 0.2963, 0.7951, 0.3503, 0.78, 0.3503, 0.78, 0.2963, 0.7951, 0.3503, 0.7997, 0.4076, 0.78, 0.4076, 0.78, 0.3503, 0.9775, 0.8955, 0.9775, 0.9232, 0.9578, 0.9232, 0.9578, 0.8955, 0.2089, 0.8057, 0.2622, 0.7908, 0.2115, 0.8375, 0.2622, 0.7908, 0.2663, 0.8186, 0.2115, 0.8375, 0.2663, 0.8186, 0.2772, 0.8559, 0.2115, 0.8375, 0.7997, 0.4076, 0.78, 0.4715, 0.78, 0.4076, 0.7997, 0.4076, 0.7997, 0.4715, 0.78, 0.4715, 0.8392, 0.4715, 0.8379, 0.5259, 0.8379, 0.5265, 0.8186, 0.5265, 0.7993, 0.5265, 0.78, 0.5265, 0.78, 0.4715, 0.7997, 0.4715, 0.8194, 0.4715, 0.1407, 0.7913, 0.2089, 0.7909, 0.2089, 0.8106, 0.1407, 0.8106, 0.05244, 0.7909, 0.1064, 0.7909, 0.1064, 0.8106, 0.05244, 0.8106, 0.1064, 0.7909, 0.1407, 0.7909, 0.1407, 0.8106, 0.1064, 0.8106, 0.5893, 0.7511, 0.5893, 0.8449, 0.5696, 0.8449, 0.5696, 0.7511, 0.5893, 0.8449, 0.5893, 0.8765, 0.5696, 0.8765, 0.5696, 0.8449, 0.0, 0.8422, 0.05244, 0.8108, 0.04851, 0.8518, 0.0, 0.8422, 0.008829, 0.8024, 0.05244, 0.8108, 0.05244, 0.8108, 0.008829, 0.8024, 0.004749, 0.7515, 0.8933, 0.7478, 0.8735, 0.7478, 0.8933, 0.698, 0.02635, 0.9111, 0.05244, 0.9491, 0.04873, 0.9692, 0.02635, 0.9111, 0.04732, 0.9017, 0.05244, 0.9491, 0.04732, 0.9017, 0.02635, 0.9111, 0.006267, 0.8702, 0.006267, 0.8702, 0.04851, 0.8518, 0.04732, 0.9017, 0.04851, 0.8518, 0.006267, 0.8702, 0.0, 0.8422, 0.8933, 0.7478, 0.8933, 0.8627, 0.8735, 0.8627, 0.8735, 0.7478, 0.9536, 0.1078, 0.9561, 0.2333, 0.9364, 0.2337, 0.9339, 0.1082, 0.9561, 0.2333, 0.9576, 0.3128, 0.938, 0.3131, 0.9364, 0.2337, 0.9576, 0.3128, 0.9569, 0.4259, 0.9373, 0.4263, 0.938, 0.3131, 0.02672, 0.5447, 0.03629, 0.4282, 0.09756, 0.4041, 0.09756, 0.4041, 0.03629, 0.4282, 0.02218, 0.35, 0.09756, 0.4041, 0.02218, 0.35, 0.111, 0.2195, 0.111, 0.2195, 0.02218, 0.35, 0.0, 0.2265, 0.111, 0.2195, 0.05564, 0.1049, 0.1137, 0.1831, 0.111, 0.2195, 0.0, 0.2265, 0.05564, 0.1049, 0.1137, 0.1831, 0.05564, 0.1049, 0.09747, 0.07565, 0.1084, 0.1455, 0.1318, 0.1039, 0.09747, 0.07565, 0.1227, 0.04337, 0.09747, 0.07565, 0.1318, 0.1039, 0.1084, 0.1455, 0.1608, 0.07464, 0.1318, 0.1039, 0.1482, 0.03026, 0.1318, 0.1039, 0.1227, 0.04337, 0.1482, 0.03026, 0.2389, 0.01563, 0.1987, 0.04186, 0.1926, 0.01967, 0.1987, 0.04186, 0.1482, 0.03026, 0.1926, 0.01967, 0.1482, 0.03026, 0.1987, 0.04186, 0.1608, 0.07464, 0.1318, 0.1039, 0.1615, 0.0933, 0.132, 0.1509, 0.132, 0.1509, 0.1084, 0.1455, 0.1318, 0.1039, 0.1615, 0.0933, 0.1741, 0.1947, 0.132, 0.1509, 0.132, 0.1509, 0.1741, 0.1947, 0.1747, 0.1951, 0.1137, 0.1831, 0.1741, 0.1947, 0.1615, 0.0933, 0.2757, 0.1357, 0.1615, 0.0933, 0.2666, 0.1024, 0.2757, 0.1357, 0.2757, 0.1357, 0.2411, 0.2068, 0.1741, 0.1947, 0.3408, 0.9051, 0.3167, 0.8682, 0.3408, 0.8283, 0.1137, 0.1831, 0.1084, 0.1455, 0.132, 0.1509, 0.111, 0.2195, 0.1137, 0.1831, 0.1747, 0.1951, 0.1634, 0.225, 0.1718, 0.2541, 0.111, 0.2195, 0.8392, 0.4715, 0.877, 0.5016, 0.8379, 0.5259, 0.1856, 0.5588, 0.1539, 0.5517, 0.1833, 0.4924, 0.1769, 0.3116, 0.111, 0.2195, 0.1718, 0.2541, 0.1718, 0.2541, 0.2098, 0.3022, 0.1769, 0.3116, 0.1634, 0.225, 0.2275, 0.233, 0.2733, 0.2836, 0.2733, 0.2836, 0.1718, 0.2541, 0.1634, 0.225, 0.2733, 0.2836, 0.2471, 0.3556, 0.1769, 0.3116, 0.2098, 0.3022, 0.2471, 0.3556, 0.2167, 0.4252, 0.1769, 0.3116, 0.2098, 0.3022, 0.1718, 0.2541, 0.2733, 0.2836, 0.2275, 0.233, 0.2658, 0.2264, 0.2733, 0.2836, 0.9578, 0.9232, 0.9381, 0.9228, 0.9381, 0.8955, 0.9578, 0.8955, 0.2658, 0.2264, 0.2925, 0.2179, 0.2733, 0.2836, 0.2925, 0.2179, 0.3026, 0.2723, 0.2733, 0.2836, 0.9988, 0.3152, 0.9981, 0.4284, 0.977, 0.4263, 0.9777, 0.3132, 0.3026, 0.2723, 0.2925, 0.2179, 0.3414, 0.2355, 0.3414, 0.2355, 0.2925, 0.2179, 0.3213, 0.1871, 0.2167, 0.4252, 0.1806, 0.4189, 0.1769, 0.3116, 0.1806, 0.4189, 0.2167, 0.4252, 0.1833, 0.4924, 0.09756, 0.4041, 0.1769, 0.3116, 0.1806, 0.4189, 0.1769, 0.3116, 0.09756, 0.4041, 0.111, 0.2195, 0.2167, 0.4252, 0.1856, 0.5588, 0.1833, 0.4924, 0.09756, 0.4041, 0.1806, 0.4189, 0.1833, 0.4924, 0.1539, 0.5517, 0.1539, 0.5517, 0.02672, 0.5447, 0.09756, 0.4041, 0.1791, 0.5855, 0.2477, 0.6279, 0.2218, 0.653, 0.1791, 0.5855, 0.1539, 0.5517, 0.1856, 0.5588, 0.1801, 0.6854, 0.2218, 0.653, 0.2477, 0.6279, 0.21, 0.7081, 0.2218, 0.653, 0.1801, 0.6854, 0.1539, 0.5517, 0.1791, 0.5855, 0.1333, 0.6854, 0.1539, 0.5517, 0.1801, 0.6854, 0.1076, 0.6723, 0.1539, 0.5517, 0.1333, 0.6854, 0.06925, 0.6496, 0.1539, 0.5517, 0.1076, 0.6723, 0.06925, 0.6496, 0.04404, 0.6299, 0.1539, 0.5517, 0.02672, 0.5447, 0.1539, 0.5517, 0.04404, 0.6299, 0.2477, 0.6279, 0.2553, 0.6627, 0.21, 0.7081, 0.2553, 0.6627, 0.2769, 0.693, 0.21, 0.7081, 0.2769, 0.693, 0.2494, 0.7197, 0.21, 0.7081, 0.2494, 0.7197, 0.2769, 0.693, 0.2617, 0.7298, 0.2617, 0.7298, 0.2769, 0.693, 0.2835, 0.7479, 0.2835, 0.7479, 0.3063, 0.7081, 0.3195, 0.75, 0.3268, 0.6859, 0.3195, 0.75, 0.3063, 0.7081, 0.3063, 0.7081, 0.2835, 0.7479, 0.2769, 0.693, 0.3379, 0.7157, 0.3414, 0.7515, 0.3195, 0.75, 0.9777, 0.3132, 0.977, 0.4263, 0.9569, 0.4259, 0.9576, 0.3128, 0.9972, 0.2358, 0.9988, 0.3152, 0.9777, 0.3132, 0.9762, 0.2338, 0.9762, 0.2338, 0.9777, 0.3132, 0.9576, 0.3128, 0.9561, 0.2333, 0.9947, 0.1103, 0.9972, 0.2358, 0.9762, 0.2338, 0.9737, 0.1083, 0.9737, 0.1083, 0.9762, 0.2338, 0.9561, 0.2333, 0.9536, 0.1078, 1.0, 0.0, 0.9947, 0.1103, 0.9737, 0.1083, 0.9804, 0.0003798, 0.913, 0.7478, 0.913, 0.8582, 0.8933, 0.8627, 0.8933, 0.7478, 0.9327, 0.698, 0.9327, 0.7478, 0.913, 0.7478, 0.913, 0.698, 0.913, 0.698, 0.913, 0.7478, 0.8933, 0.7478, 0.8933, 0.698, 0.9327, 0.6625, 0.9327, 0.698, 0.913, 0.698, 0.913, 0.6625, 0.913, 0.6625, 0.913, 0.698, 0.8933, 0.698, 0.9014, 0.6625, 0.9384, 0.6337, 0.9327, 0.6625, 0.913, 0.6625, 0.9187, 0.6334, 0.9187, 0.6334, 0.913, 0.6625, 0.9014, 0.6625, 0.9062, 0.6337, 0.9369, 0.5886, 0.9384, 0.6337, 0.9187, 0.6334, 0.921, 0.5871, 0.921, 0.5871, 0.9187, 0.6334, 0.9062, 0.6337, 0.9082, 0.5886, 0.9175, 0.5265, 0.9369, 0.5886, 0.921, 0.5871, 0.913, 0.5265, 0.913, 0.5265, 0.921, 0.5871, 0.9082, 0.5886, 0.9085, 0.5265, 0.6038, 0.9506, 0.6038, 0.9631, 0.6002, 0.9658, 0.5936, 0.9525, 0.5936, 0.9525, 0.6002, 0.9658, 0.5967, 0.9686, 0.5893, 0.9619, 0.09813, 0.9032, 0.1148, 0.8698, 0.124, 0.8704, 0.114, 0.9049, 0.114, 0.9049, 0.124, 0.8704, 0.133, 0.8725, 0.1265, 0.9073, 0.09189, 0.9351, 0.09813, 0.9032, 0.114, 0.9049, 0.1171, 0.9386, 0.1171, 0.9386, 0.114, 0.9049, 0.1265, 0.9073, 0.1294, 0.9406, 0.09398, 0.9601, 0.09189, 0.9351, 0.1171, 0.9386, 0.1135, 0.963, 0.1135, 0.963, 0.1171, 0.9386, 0.1294, 0.9406, 0.133, 0.9659, 0.6287, 0.8449, 0.6287, 0.8765, 0.609, 0.8765, 0.609, 0.8449, 0.609, 0.8449, 0.609, 0.8765, 0.5893, 0.8765, 0.5893, 0.8449, 0.6195, 0.7511, 0.6287, 0.8449, 0.609, 0.8449, 0.6038, 0.7511, 0.6038, 0.7511, 0.609, 0.8449, 0.5893, 0.8449, 0.5893, 0.7511, 0.1064, 0.7607, 0.1407, 0.7607, 0.1407, 0.7764, 0.1064, 0.7764, 0.1064, 0.7764, 0.1407, 0.7764, 0.1407, 0.7909, 0.1064, 0.7909, 0.05244, 0.7515, 0.1064, 0.7607, 0.1064, 0.7764, 0.05244, 0.7712, 0.05244, 0.7712, 0.1064, 0.7764, 0.1064, 0.7909, 0.05244, 0.7909, 0.1407, 0.7527, 0.2089, 0.7515, 0.2089, 0.7712, 0.1407, 0.772, 0.1407, 0.772, 0.2089, 0.7712, 0.2089, 0.7909, 0.1407, 0.7913, 0.8253, 0.3503, 0.8392, 0.4078, 0.8194, 0.4076, 0.8102, 0.3503, 0.8102, 0.3503, 0.8194, 0.4076, 0.7997, 0.4076, 0.7951, 0.3503, 0.8302, 0.2963, 0.8253, 0.3503, 0.8102, 0.3503, 0.8135, 0.2963, 0.8135, 0.2963, 0.8102, 0.3503, 0.7951, 0.3503, 0.7967, 0.2963, 0.8405, 0.1827, 0.8302, 0.2963, 0.8135, 0.2963, 0.8204, 0.1827, 0.8204, 0.1827, 0.8135, 0.2963, 0.7967, 0.2963, 0.8002, 0.1827, 0.8392, 0.1601, 0.8405, 0.1827, 0.8204, 0.1827, 0.8194, 0.1601, 0.8194, 0.1601, 0.8204, 0.1827, 0.8002, 0.1827, 0.7997, 0.1601, 0.8392, 0.09588, 0.8392, 0.1601, 0.8194, 0.1601, 0.8194, 0.09443, 0.8194, 0.09443, 0.8194, 0.1601, 0.7997, 0.1601, 0.7926, 0.0987, 0.8392, 0.06069, 0.8392, 0.09588, 0.8194, 0.09443, 0.8194, 0.05943, 0.8194, 0.05943, 0.8194, 0.09443, 0.7926, 0.0987, 0.7997, 0.06069, 0.8392, 0.02466, 0.8392, 0.06069, 0.8194, 0.05943, 0.8194, 0.02466, 0.8194, 0.02466, 0.8194, 0.05943, 0.7997, 0.06069, 0.7997, 0.02466, 0.8353, 0.0, 0.8392, 0.02466, 0.8194, 0.02466, 0.8194, 0.0, 0.8194, 0.0, 0.8194, 0.02466, 0.7997, 0.02466, 0.8036, 0.0, 0.6168, 0.9159, 0.5893, 0.912, 0.5893, 0.8962, 0.6168, 0.8962, 0.6168, 0.8962, 0.5893, 0.8962, 0.5893, 0.8804, 0.6168, 0.8765, 0.5893, 0.9112, 0.5893, 0.9429, 0.5696, 0.9429, 0.5696, 0.9112, 0.5696, 0.9112, 0.5696, 0.9429, 0.5499, 0.9429, 0.5499, 0.9112, 0.5893, 0.8765, 0.5893, 0.9112, 0.5696, 0.9112, 0.5696, 0.8765, 0.5696, 0.8765, 0.5696, 0.9112, 0.5499, 0.9112, 0.5499, 0.8765, 0.7977, 0.9475, 0.805, 0.9697, 0.7853, 0.9697, 0.7853, 0.9475, 0.7853, 0.9475, 0.7853, 0.9697, 0.7656, 0.9697, 0.7728, 0.9475, 0.805, 0.9118, 0.7977, 0.9475, 0.7853, 0.9475, 0.7853, 0.9118, 0.7853, 0.9118, 0.7853, 0.9475, 0.7728, 0.9475, 0.7656, 0.9118, 0.8034, 0.8874, 0.805, 0.9118, 0.7853, 0.9118, 0.7853, 0.8846, 0.7853, 0.8846, 0.7853, 0.9118, 0.7656, 0.9118, 0.7672, 0.8874, 0.805, 0.8738, 0.8034, 0.8874, 0.7853, 0.8846, 0.7853, 0.8711, 0.7853, 0.8711, 0.7853, 0.8846, 0.7672, 0.8874, 0.7656, 0.873, 0.8087, 0.8332, 0.805, 0.8738, 0.7853, 0.8711, 0.7853, 0.8295, 0.7853, 0.8295, 0.7853, 0.8711, 0.7656, 0.873, 0.7656, 0.8323, 0.805, 0.8001, 0.8087, 0.8332, 0.7853, 0.8295, 0.7853, 0.8001, 0.7853, 0.8001, 0.7853, 0.8295, 0.7656, 0.8323, 0.7656, 0.8001, 0.805, 0.7538, 0.805, 0.8001, 0.7853, 0.8001, 0.7853, 0.7538, 0.7853, 0.7538, 0.7853, 0.8001, 0.7656, 0.8001, 0.7656, 0.7538, 0.805, 0.7264, 0.805, 0.7538, 0.7853, 0.7538, 0.7853, 0.7264, 0.7853, 0.7264, 0.7853, 0.7538, 0.7656, 0.7538, 0.7656, 0.7264, 0.805, 0.685, 0.805, 0.7264, 0.7853, 0.7264, 0.7853, 0.685, 0.7853, 0.685, 0.7853, 0.7264, 0.7656, 0.7264, 0.7656, 0.685, 0.9981, 0.4284, 1.0, 0.5153, 0.9804, 0.5157, 0.977, 0.4263, 0.977, 0.4263, 0.9804, 0.5157, 0.9607, 0.5161, 0.9569, 0.4259, 0.5697, 0.9816, 0.55, 0.9429, 0.5697, 0.9429, 0.5697, 0.9816, 0.5499, 0.9816, 0.55, 0.9429, 0.8933, 0.698, 0.8735, 0.7478, 0.8734, 0.698, 0.9381, 0.9289, 0.9381, 0.9669, 0.9184, 0.9669, 0.9184, 0.9289, 0.9184, 0.9289, 0.9184, 0.9669, 0.8986, 0.9669, 0.8986, 0.9289, 0.9381, 0.9009, 0.9381, 0.9289, 0.9184, 0.9289, 0.9184, 0.9009, 0.9184, 0.9009, 0.9184, 0.9289, 0.8986, 0.9289, 0.8986, 0.9009, 0.9381, 0.8627, 0.9381, 0.9009, 0.9184, 0.9009, 0.9184, 0.8627, 0.9184, 0.8627, 0.9184, 0.9009, 0.8986, 0.9009, 0.8986, 0.8627, 0.5104, 0.7511, 0.5104, 0.7511, 0.5104, 0.7511, 0.5104, 0.7511, 0.5104, 0.7511, 0.5104, 0.7511, 0.5104, 0.7511, 0.5104, 0.7511, 0.9381, 0.8955, 0.9381, 0.8627, 0.9578, 0.8627, 0.9578, 0.8955, 0.9578, 0.8955, 0.9578, 0.8627, 0.9775, 0.8627, 0.9775, 0.8955, 0.2772, 0.7515, 0.2622, 0.7908, 0.2089, 0.8057, 0.2772, 0.7515, 0.2089, 0.8057, 0.2249, 0.7546, 0.4075, 0.7742, 0.3685, 0.7704, 0.3799, 0.7511, 0.3379, 0.7157, 0.3195, 0.75, 0.3268, 0.6859, 0.805, 0.6571, 0.805, 0.685, 0.7853, 0.685, 0.7853, 0.6571, 0.7656, 0.685, 0.7656, 0.6571, 0.7853, 0.6571, 0.7853, 0.685, 0.9435, 0.8551, 0.9384, 0.7704, 0.9701, 0.8374, 0.9701, 0.8374, 0.9384, 0.7704, 0.9564, 0.769, 0.9701, 0.6912, 0.9564, 0.769, 0.9384, 0.7704, 0.5301, 0.9942, 0.5104, 0.9942, 0.5104, 0.9429, 0.5301, 0.9429, 0.5499, 0.9942, 0.5301, 0.9942, 0.5301, 0.9429, 0.5499, 0.9429, 0.5104, 0.7511, 0.5104, 0.7511, 0.5104, 0.7511, 0.5104, 0.7511, 0.5104, 0.7511, 0.5104, 0.7511, 0.5104, 0.7511, 0.5104, 0.7511, 0.5104, 0.7511, 0.5104, 0.7511, 0.5104, 0.7511, 0.5104, 0.7511, 0.5104, 0.7511, 0.5104, 0.7511, 0.5104, 0.7511, 0.5104, 0.7511, 0.9884, 0.6853, 0.9701, 0.6362, 0.9884, 0.6311, 0.5104, 0.7511, 0.5104, 0.7511, 0.5104, 0.7511, 0.5104, 0.7511, 0.5104, 0.7511, 0.5104, 0.7511, 0.5104, 0.7511, 0.5104, 0.7511, 0.5104, 0.7511, 0.5104, 0.7511, 0.5104, 0.7511, 0.5104, 0.7511, 0.5104, 0.7511, 0.5104, 0.7511, 0.5104, 0.7511, 0.5104, 0.7511, 0.9891, 0.7307, 0.9701, 0.7307, 0.9701, 0.7109, 0.9891, 0.7109, 0.9891, 0.7109, 0.9701, 0.7109, 0.9701, 0.6912, 0.9891, 0.6912, 0.3167, 0.9574, 0.3211, 0.9051, 0.3357, 0.9574])
me_cube_001.materials.append(mat_material)
me_cube_001.use_paint_bone_selection = False
me_cube_001.use_paint_mask = True
me_cube_001.update()
arm_armature = bpy.data.armatures.new('Armature')  # bones are not reproduced

# ---- objects
ob_cube = bpy.data.objects.new('Cube', me_cube_001)
ob_armature = bpy.data.objects.new('Armature', arm_armature)

# ---- transforms, parenting, visibility, modifiers, constraints
ob_cube.parent = ob_armature
ob_cube.matrix_parent_inverse = Matrix(((-1.0, -0.0, 0.0, -0.0), (-0.0, -1.0, -0.0, 0.0), (0.0, -0.0, 1.0, -0.0), (-0.0, 0.0, -0.0, 1.0)))
ob_cube.location = (0.0, 0.0, 0.0)
_vg = ob_cube.vertex_groups.new(name='Root')
for _i, _w in zip([27, 28, 67, 68, 69, 70, 79, 86, 88, 89, 90, 91, 131, 132, 133, 134, 135, 136, 137, 138, 225, 226, 253, 260, 262, 263, 264, 265, 305, 306, 307, 308, 309, 310, 311, 312], [0.7078, 0.6296, 0.04123, 0.8019, 0.7562, 0.05098, 0.01901, 0.008607, 0.06982, 0.2241, 0.1691, 0.006615, 0.005777, 0.01799, 0.7484, 0.7855, 0.6971, 0.7409, 0.02169, 0.04534, 0.7078, 0.6296, 0.01901, 0.008608, 0.06982, 0.2241, 0.1691, 0.006615, 0.005777, 0.01799, 0.7484, 0.7855, 0.6971, 0.7409, 0.02169, 0.04534]): _vg.add([_i], _w, 'REPLACE')
_vg = ob_cube.vertex_groups.new(name='Spine')
for _i, _w in zip([0, 1, 2, 3, 28, 29, 30, 44, 45, 46, 47, 48, 49, 69, 70, 71, 72, 73, 74, 78, 79, 89, 90, 91, 93, 94, 95, 96, 97, 98, 135, 136, 137, 138, 139, 140, 142, 167, 168, 169, 170, 171, 172, 176, 177, 198, 199, 200, 201, 226, 227, 228, 242, 243, 244, 253, 263, 264, 265, 267, 268, 269, 270, 271, 272, 309, 310, 311, 312, 313, 314, 316, 341, 342, 343, 344, 345, 346, 350, 351], [0.004457, 0.1277, 0.7351, 0.4887, 0.04745, 0.5345, 0.2393, 0.07476, 0.1699, 0.5063, 0.7367, 0.115, 0.004475, 0.05156, 0.5869, 0.3562, 0.01974, 0.101, 0.2534, 0.09354, 0.04203, 0.06123, 0.2641, 0.6432, 0.7372, 0.7367, 0.1219, 0.1169, 0.005258, 0.004799, 0.05129, 0.05166, 0.5491, 0.5703, 0.2056, 0.2165, 0.006047, 0.05851, 0.04505, 0.1406, 0.1189, 0.4625, 0.3793, 0.4055, 0.1574, 0.004457, 0.1277, 0.7351, 0.4887, 0.04745, 0.5345, 0.2393, 0.07476, 0.1699, 0.5063, 0.04203, 0.06123, 0.2641, 0.6432, 0.7372, 0.7367, 0.1219, 0.1169, 0.005258, 0.004799, 0.05129, 0.05166, 0.5491, 0.5703, 0.2056, 0.2165, 0.006047, 0.05851, 0.04505, 0.1406, 0.1189, 0.4625, 0.3793, 0.4055, 0.1574]): _vg.add([_i], _w, 'REPLACE')
_vg = ob_cube.vertex_groups.new(name='Spine1')
for _i, _w in zip([0, 1, 2, 3, 27, 28, 29, 30, 47, 48, 49, 69, 70, 79, 86, 89, 90, 91, 93, 94, 95, 96, 97, 98, 133, 134, 135, 136, 137, 138, 139, 198, 199, 200, 201, 225, 226, 227, 228, 253, 260, 263, 264, 265, 267, 268, 269, 270, 271, 272, 307, 308, 309, 310, 311, 312, 313], [0.2078, 0.6764, 0.1195, 0.01915, 0.02893, 0.2403, 0.134, 0.03475, 0.1071, 0.6996, 0.1842, 0.1222, 0.0535, 0.7502, 0.07559, 0.5466, 0.4031, 0.1033, 0.1138, 0.109, 0.6861, 0.6958, 0.1955, 0.1872, 0.01572, 0.003806, 0.1744, 0.1352, 0.08735, 0.06166, 0.006781, 0.2078, 0.6764, 0.1195, 0.01915, 0.02893, 0.2403, 0.134, 0.03475, 0.7502, 0.07559, 0.5466, 0.4031, 0.1033, 0.1138, 0.109, 0.6861, 0.6958, 0.1955, 0.1872, 0.01572, 0.003806, 0.1744, 0.1352, 0.08735, 0.06166, 0.006781]): _vg.add([_i], _w, 'REPLACE')
_vg = ob_cube.vertex_groups.new(name='Spine2')
for _i, _w in zip([0, 1, 4, 48, 49, 50, 79, 80, 81, 95, 96, 97, 98, 99, 100, 198, 199, 202, 253, 254, 255, 269, 270, 271, 272, 273, 274], [0.6245, 0.1244, 0.4675, 0.1309, 0.6754, 0.4871, 0.062, 0.07065, 0.02188, 0.1297, 0.1308, 0.6512, 0.6691, 0.4786, 0.485, 0.6245, 0.1244, 0.4675, 0.062, 0.07065, 0.02188, 0.1297, 0.1308, 0.6512, 0.6691, 0.4786, 0.485]): _vg.add([_i], _w, 'REPLACE')
_vg = ob_cube.vertex_groups.new(name='Neck')
for _i, _w in zip([0, 4, 5, 6, 7, 8, 9, 10, 11, 12, 13, 14, 15, 18, 19, 20, 49, 50, 51, 59, 60, 61, 64, 65, 80, 81, 82, 83, 84, 85, 86, 87, 97, 98, 99, 100, 101, 102, 103, 104, 105, 106, 107, 108, 109, 110, 111, 112, 113, 114, 115, 116, 117, 118, 119, 120, 121, 122, 127, 128, 129, 130, 198, 202, 203, 204, 205, 206, 207, 208, 209, 210, 211, 212, 213, 216, 217, 218, 252, 254, 255, 256, 257, 258, 259, 260, 261, 271, 272, 273, 274, 275, 276, 277, 278, 279, 280, 281, 282, 283, 284, 285, 286, 287, 288, 289, 290, 291, 292, 293, 294, 295, 296, 301, 302, 303, 304], [0.09891, 0.4845, 0.504, 0.4124, 0.3144, 0.3074, 0.2979, 0.2966, 0.2968, 0.2951, 0.2809, 0.2505, 0.09319, 0.02528, 0.1136, 0.01258, 0.08684, 0.4859, 0.4959, 0.4138, 0.1423, 0.05056, 0.01805, 0.2243, 0.6153, 0.5833, 0.6021, 0.3007, 0.1104, 0.1842, 0.02075, 0.1358, 0.09265, 0.08836, 0.4842, 0.4854, 0.4995, 0.5008, 0.4264, 0.4181, 0.3326, 0.3353, 0.3101, 0.3097, 0.2982, 0.2979, 0.2966, 0.2966, 0.2966, 0.2968, 0.2939, 0.2947, 0.2789, 0.2757, 0.2907, 0.1783, 0.08107, 0.05975, 0.01688, 0.0132, 0.1234, 0.1391, 0.099, 0.4846, 0.5043, 0.4127, 0.3147, 0.3077, 0.2983, 0.297, 0.2971, 0.2954, 0.2815, 0.2514, 0.09461, 0.04093, 0.1338, 0.01732, 0.4139, 0.6169, 0.586, 0.6036, 0.3048, 0.1308, 0.1895, 0.02148, 0.1383, 0.0927, 0.08839, 0.4842, 0.4854, 0.4996, 0.5009, 0.4265, 0.4182, 0.3329, 0.3356, 0.3105, 0.31, 0.2986, 0.2983, 0.297, 0.297, 0.297, 0.2972, 0.2943, 0.2951, 0.2793, 0.276, 0.2912, 0.1785, 0.08177, 0.06002, 0.0326, 0.02578, 0.1835, 0.2405]): _vg.add([_i], _w, 'REPLACE')
_vg = ob_cube.vertex_groups.new(name='Head')
for _i, _w in zip([5, 6, 7, 8, 9, 10, 11, 12, 13, 14, 15, 16, 17, 18, 19, 20, 51, 57, 58, 59, 60, 61, 62, 63, 64, 65, 66, 80, 81, 82, 83, 84, 85, 87, 101, 102, 103, 104, 105, 106, 107, 108, 109, 110, 111, 112, 113, 114, 115, 116, 117, 118, 119, 120, 121, 122, 123, 124, 125, 126, 127, 128, 129, 130, 203, 204, 205, 206, 207, 208, 209, 210, 211, 212, 213, 214, 215, 216, 217, 218, 250, 251, 252, 254, 255, 256, 257, 258, 259, 261, 275, 276, 277, 278, 279, 280, 281, 282, 283, 284, 285, 286, 287, 288, 289, 290, 291, 292, 293, 294, 295, 296, 297, 298, 299, 300, 301, 302, 303, 304], [0.4675, 0.5758, 0.6743, 0.6816, 0.6904, 0.6916, 0.6915, 0.6929, 0.7045, 0.727, 0.8817, 0.9736, 0.9706, 0.8811, 0.6122, 0.06207, 0.4856, 0.05401, 0.06076, 0.5804, 0.8536, 0.9438, 0.9867, 0.9851, 0.9142, 0.5161, 0.05457, 0.1027, 0.2564, 0.3363, 0.6063, 0.604, 0.1668, 0.0836, 0.4761, 0.479, 0.5649, 0.5758, 0.6571, 0.6548, 0.6789, 0.6794, 0.6901, 0.6904, 0.6916, 0.6916, 0.6916, 0.6914, 0.6941, 0.6934, 0.7087, 0.7131, 0.6968, 0.8157, 0.905, 0.9327, 0.9805, 0.9849, 0.9778, 0.9832, 0.8998, 0.9127, 0.6119, 0.6098, 0.4672, 0.5755, 0.6739, 0.6812, 0.6899, 0.6912, 0.691, 0.6925, 0.7039, 0.726, 0.8801, 0.9737, 0.9684, 0.8723, 0.5896, 0.05938, 0.04638, 0.05702, 0.5804, 0.1009, 0.2533, 0.3347, 0.6017, 0.5812, 0.161, 0.08082, 0.476, 0.4789, 0.5648, 0.5757, 0.6567, 0.6545, 0.6785, 0.6791, 0.6896, 0.69, 0.6912, 0.6912, 0.6912, 0.691, 0.6937, 0.693, 0.7082, 0.7127, 0.6962, 0.8155, 0.9043, 0.9324, 0.9802, 0.9847, 0.977, 0.9827, 0.891, 0.9057, 0.5447, 0.4965]): _vg.add([_i], _w, 'REPLACE')
_vg = ob_cube.vertex_groups.new(name='Shoulder.L')
for _i, _w in zip([18, 19, 20, 21, 26, 27, 28, 55, 56, 57, 58, 65, 66, 67, 68, 79, 80, 81, 82, 83, 84, 85, 86, 87, 88, 89, 90, 127, 128, 129, 130, 131, 132, 133, 134, 250, 251, 303, 304, 306], [0.05604, 0.2088, 0.5521, 0.07793, 0.08113, 0.1221, 0.01185, 0.07318, 0.05883, 0.4596, 0.3452, 0.0921, 0.3231, 0.1585, 0.01406, 0.07494, 0.1837, 0.1057, 0.02785, 0.06528, 0.2183, 0.6127, 0.8031, 0.6818, 0.7532, 0.1078, 0.00221, 0.03285, 0.006871, 0.1683, 0.1229, 0.01826, 0.06199, 0.07885, 0.04872, 0.1257, 0.04917, 0.02256, 0.05982, 0.04921]): _vg.add([_i], _w, 'REPLACE')
_vg = ob_cube.vertex_groups.new(name='Arm.L')
for _i, _w in zip([19, 20, 21, 22, 23, 24, 25, 26, 27, 53, 54, 55, 56, 57, 58, 65, 66, 67, 68, 84, 87, 88, 129, 130, 131, 132, 133, 134, 179, 180, 181, 182, 250, 306, 308], [0.01547, 0.2967, 0.7323, 0.1571, 0.001592, 0.1051, 0.8613, 0.8818, 0.09186, 0.2189, 0.1365, 0.7013, 0.7534, 0.2537, 0.4688, 0.01011, 0.1225, 0.3084, 0.0449, 0.01841, 0.01804, 0.1132, 0.02154, 0.02662, 0.8916, 0.7395, 0.08811, 0.07003, 0.1118, 0.1515, 0.889, 0.8165, 0.04929, 0.09222, 0.01302]): _vg.add([_i], _w, 'REPLACE')
_vg = ob_cube.vertex_groups.new(name='Hand.L')
for _i, _w in zip([20, 21, 22, 23, 24, 25, 52, 53, 54, 55, 56, 57, 58, 178, 179, 180, 181, 182, 183, 184, 185, 186, 187, 188, 189, 190, 191, 192, 193, 194, 195, 196, 197], [0.001749, 0.1687, 0.828, 0.9719, 0.8912, 0.1187, 0.9866, 0.7587, 0.849, 0.1737, 0.1599, 0.00842, 0.006319, 1.0, 0.8844, 0.8409, 0.09122, 0.1423, 1.0, 1.0, 1.0, 1.0, 1.0, 1.0, 1.0, 1.0, 1.0, 1.0, 1.0, 1.0, 1.0, 1.0, 1.0]): _vg.add([_i], _w, 'REPLACE')
_vg = ob_cube.vertex_groups.new(name='Shoulder.R')
for _i, _w in zip([57, 58, 65, 66, 67, 68, 129, 130, 132, 216, 217, 218, 219, 224, 225, 226, 248, 249, 250, 251, 253, 254, 255, 256, 257, 258, 259, 260, 261, 262, 263, 264, 301, 302, 303, 304, 305, 306, 307, 308], [0.1271, 0.05011, 0.09519, 0.3251, 0.1586, 0.01408, 0.02134, 0.05878, 0.04934, 0.05676, 0.2103, 0.5527, 0.07804, 0.08117, 0.1221, 0.01185, 0.07372, 0.05909, 0.4634, 0.3468, 0.07494, 0.1839, 0.1059, 0.02809, 0.06561, 0.2199, 0.6132, 0.8032, 0.682, 0.7532, 0.1078, 0.002213, 0.03435, 0.008302, 0.1728, 0.1306, 0.01833, 0.06211, 0.07886, 0.04874]): _vg.add([_i], _w, 'REPLACE')
_vg = ob_cube.vertex_groups.new(name='Arm.R')
for _i, _w in zip([57, 65, 66, 67, 68, 132, 134, 217, 218, 219, 220, 221, 222, 223, 224, 225, 246, 247, 248, 249, 250, 251, 258, 261, 262, 303, 304, 305, 306, 307, 308, 353, 354, 355, 356], [0.0494, 0.0115, 0.122, 0.3083, 0.0449, 0.09221, 0.01302, 0.01627, 0.2966, 0.7322, 0.1571, 0.00159, 0.1051, 0.8613, 0.8817, 0.09185, 0.2188, 0.1365, 0.7011, 0.7533, 0.2524, 0.4683, 0.01921, 0.01811, 0.1132, 0.02394, 0.03068, 0.8916, 0.7394, 0.08811, 0.07003, 0.1118, 0.1515, 0.889, 0.8165]): _vg.add([_i], _w, 'REPLACE')
_vg = ob_cube.vertex_groups.new(name='Hand.R')
for _i, _w in zip([218, 219, 220, 221, 222, 223, 245, 246, 247, 248, 249, 250, 251, 352, 353, 354, 355, 356, 357, 358, 359, 360, 361, 362, 363, 364, 365, 366, 367, 368, 369, 370, 371], [0.001724, 0.1687, 0.828, 0.9719, 0.8912, 0.1187, 0.9866, 0.7587, 0.849, 0.1737, 0.1599, 0.00811, 0.006205, 1.0, 0.8844, 0.8409, 0.09122, 0.1423, 1.0, 1.0, 1.0, 1.0, 1.0, 1.0, 1.0, 1.0, 1.0, 1.0, 1.0, 1.0, 1.0, 1.0, 1.0]): _vg.add([_i], _w, 'REPLACE')
_vg = ob_cube.vertex_groups.new(name='Leg.L')
for _i, _w in zip([2, 3, 29, 30, 31, 32, 42, 43, 44, 45, 46, 70, 71, 72, 73, 74, 90, 91, 92, 137, 138, 139, 140, 141, 142, 144, 163, 164, 165, 166, 167, 168, 169, 170, 171, 172, 176, 177, 227, 242, 243, 311, 312, 313, 314, 340, 341, 342, 343, 344, 345, 346], [0.01348, 0.1427, 0.2213, 0.5606, 0.0799, 0.01515, 0.1265, 0.8205, 0.804, 0.6954, 0.2512, 0.1251, 0.2554, 0.4418, 0.3764, 0.06633, 0.08585, 0.1532, 0.1261, 0.2128, 0.1789, 0.5876, 0.5215, 0.07517, 0.1292, 0.03657, 0.1519, 0.1462, 0.8212, 0.7798, 0.7656, 0.6589, 0.6563, 0.5558, 0.1914, 0.1057, 0.08593, 0.01345, 0.01401, 0.02109, 0.01969, 0.05084, 0.08041, 0.04557, 0.1041, 0.04905, 0.09442, 0.2097, 0.08881, 0.1882, 0.01516, 0.04072]): _vg.add([_i], _w, 'REPLACE')
_vg = ob_cube.vertex_groups.new(name='Calf.L')
for _i, _w in zip([29, 30, 31, 32, 33, 34, 39, 40, 41, 42, 43, 44, 71, 72, 91, 92, 137, 138, 139, 140, 141, 142, 143, 144, 145, 146, 147, 148, 157, 158, 159, 160, 161, 162, 163, 164, 165, 166, 167, 168], [0.03405, 0.1132, 0.8805, 0.9285, 0.8478, 0.05839, 0.07019, 0.3245, 0.8223, 0.8439, 0.156, 0.045, 0.04878, 0.003703, 0.0001884, 0.846, 0.02998, 0.01835, 0.1039, 0.1036, 0.8837, 0.8041, 0.9179, 0.8461, 0.8066, 0.2853, 0.02557, 0.002794, 0.0745, 0.06864, 0.4817, 0.2846, 0.8854, 0.7961, 0.8214, 0.8079, 0.1396, 0.1412, 0.02998, 0.02011]): _vg.add([_i], _w, 'REPLACE')
_vg = ob_cube.vertex_groups.new(name='Foot.L')
for _i, _w in zip([32, 33, 34, 35, 36, 37, 38, 39, 40, 41, 143, 144, 145, 146, 147, 148, 149, 150, 151, 152, 153, 154, 155, 156, 157, 158, 159, 160, 161, 162, 164], [0.01227, 0.1483, 0.9413, 0.9773, 0.9934, 0.995, 0.9877, 0.9288, 0.6709, 0.1601, 0.05052, 0.0949, 0.19, 0.7066, 0.962, 0.973, 0.9863, 0.9877, 0.9974, 0.9957, 0.9965, 0.9959, 0.9906, 0.9903, 0.9249, 0.9309, 0.5161, 0.7132, 0.1017, 0.1888, 0.01392]): _vg.add([_i], _w, 'REPLACE')
_vg = ob_cube.vertex_groups.new(name='Tail1')
for _i, _w in zip([2, 3, 44, 45, 46, 47, 73, 74, 78, 93, 94, 167, 168, 169, 170, 171, 172, 176, 177, 200, 201, 242, 243, 244, 267, 268, 341, 342, 343, 344, 345, 346, 350, 351], [0.06826, 0.2799, 0.004648, 0.05947, 0.1722, 0.09875, 0.1131, 0.5583, 0.8269, 0.08156, 0.09407, 0.008231, 0.01082, 0.0795, 0.1035, 0.2686, 0.4222, 0.4306, 0.7316, 0.06826, 0.2799, 0.004648, 0.05947, 0.1722, 0.08156, 0.09407, 0.008231, 0.01082, 0.0795, 0.1035, 0.2686, 0.4222, 0.4306, 0.7316]): _vg.add([_i], _w, 'REPLACE')
_vg = ob_cube.vertex_groups.new(name='Tail2')
for _i, _w in zip([74, 75, 76, 77, 78, 172, 173, 174, 175, 176, 177, 346, 347, 348, 349, 350, 351], [0.04284, 0.9941, 0.9978, 0.9913, 0.04765, 0.01986, 0.9865, 0.9978, 0.9875, 0.01736, 0.057, 0.01986, 0.9865, 0.9978, 0.9875, 0.01736, 0.057]): _vg.add([_i], _w, 'REPLACE')
_vg = ob_cube.vertex_groups.new(name='Leg.R')
for _i, _w in zip([29, 44, 45, 70, 71, 72, 73, 74, 137, 138, 139, 140, 166, 167, 168, 169, 170, 171, 172, 200, 201, 227, 228, 229, 230, 240, 241, 242, 243, 244, 264, 265, 266, 311, 312, 313, 314, 315, 316, 318, 337, 338, 339, 340, 341, 342, 343, 344, 345, 346, 350, 351], [0.01401, 0.02109, 0.01969, 0.1251, 0.2554, 0.4418, 0.3764, 0.06633, 0.05084, 0.08041, 0.04557, 0.1041, 0.04905, 0.09442, 0.2097, 0.08881, 0.1882, 0.01516, 0.04072, 0.01348, 0.1427, 0.2213, 0.5606, 0.0799, 0.01515, 0.1265, 0.8205, 0.804, 0.6954, 0.2512, 0.08585, 0.1532, 0.1261, 0.2128, 0.1789, 0.5876, 0.5215, 0.07517, 0.1292, 0.03657, 0.1519, 0.1462, 0.8212, 0.7798, 0.7656, 0.6589, 0.6563, 0.5558, 0.1914, 0.1057, 0.08593, 0.01345]): _vg.add([_i], _w, 'REPLACE')
_vg = ob_cube.vertex_groups.new(name='Calf.R')
for _i, _w in zip([71, 72, 227, 228, 229, 230, 231, 232, 237, 238, 239, 240, 241, 242, 265, 266, 311, 312, 313, 314, 315, 316, 317, 318, 319, 320, 321, 322, 331, 332, 333, 334, 335, 336, 337, 338, 339, 340, 341, 342], [0.04878, 0.003703, 0.03405, 0.1132, 0.8805, 0.9285, 0.8478, 0.05839, 0.07019, 0.3245, 0.8223, 0.8439, 0.156, 0.045, 0.0001884, 0.846, 0.02998, 0.01835, 0.1039, 0.1036, 0.8837, 0.8041, 0.9179, 0.8461, 0.8066, 0.2853, 0.02557, 0.002794, 0.0745, 0.06864, 0.4817, 0.2846, 0.8854, 0.7961, 0.8214, 0.8079, 0.1396, 0.1412, 0.02998, 0.02011]): _vg.add([_i], _w, 'REPLACE')
_vg = ob_cube.vertex_groups.new(name='Foot.R')
for _i, _w in zip([230, 231, 232, 233, 234, 235, 236, 237, 238, 239, 317, 318, 319, 320, 321, 322, 323, 324, 325, 326, 327, 328, 329, 330, 331, 332, 333, 334, 335, 336, 338], [0.01227, 0.1483, 0.9413, 0.9773, 0.9934, 0.995, 0.9877, 0.9288, 0.6709, 0.1601, 0.05052, 0.0949, 0.19, 0.7066, 0.962, 0.973, 0.9863, 0.9877, 0.9974, 0.9957, 0.9965, 0.9959, 0.9906, 0.9903, 0.9249, 0.9309, 0.5161, 0.7132, 0.1017, 0.1888, 0.01392]): _vg.add([_i], _w, 'REPLACE')
_m = ob_cube.modifiers.new('Armature', 'ARMATURE')
_m.object = ob_armature
ob_armature.location = (0.0, 0.0, 0.0)
ob_armature.scale = (-1.0, -1.0, 1.0)
ob_armature.show_in_front = True

# ---- collection membership
col_collection.objects.link(ob_cube)
col_collection.objects.link(ob_armature)

# ---- scene / render settings (as saved in the file)
scene.frame_start = 0; scene.frame_end = 50; scene.frame_set(35)
scene.render.engine = 'BLENDER_EEVEE_NEXT'
scene.cycles.sampling_pattern = 'TABULATED_SOBOL'
scene.cycles.use_light_tree = False
scene.view_settings.view_transform = 'Filmic'
bpy.context.view_layer.update()

# ---- added for rendering (the .blend has no active camera and no usable light): camera, sun
cam_auto = bpy.data.cameras.new('AutoCamera')
cam_auto.lens = 50.0
cam_auto.sensor_width = 36.0
cam_auto.clip_end = 1000.0
ob_auto_camera = bpy.data.objects.new('AutoCamera', cam_auto)
scene.collection.objects.link(ob_auto_camera)
ob_auto_camera.location = (3.89139, -4.65025, 3.0891)
ob_auto_camera.rotation_euler = (1.09748, -7.21219e-08, 0.694738)
scene.camera = ob_auto_camera
light_auto_sun = bpy.data.lights.new('AutoSun', 'SUN')
light_auto_sun.energy = 3.0
light_auto_sun.angle = 0.0523599
ob_auto_sun = bpy.data.objects.new('AutoSun', light_auto_sun)
scene.collection.objects.link(ob_auto_sun)
ob_auto_sun.rotation_euler = (0.872665, 0.174533, 0.523599)
bpy.context.view_layer.update()
